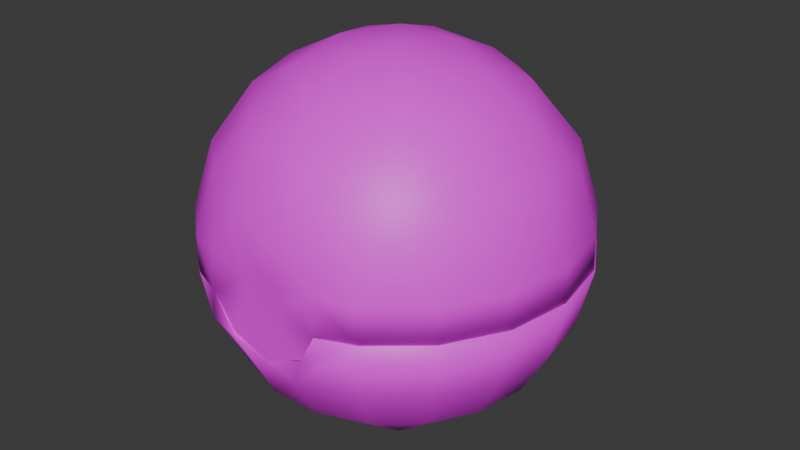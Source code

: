 # Source: item.blend  (saved by Blender 4.2.66; exported with 4.5.12 LTS)
import bpy
from mathutils import Matrix  # noqa: F401  (used for matrix-valued properties, if any)

bpy.ops.wm.read_factory_settings(use_empty=True)
scene = bpy.context.scene
scene.name = 'SafariBall'

# ---- images (referenced by path relative to the original .blend; pixels are not part of the script)
import os
ASSET_DIR = os.environ.get("B2B_ASSET_DIR", "")  # directory of the original .blend (textures are referenced by path, not embedded)
HERE = os.path.dirname(os.path.abspath(__file__))  # packed textures are extracted next to this script under _unpacked/

def load_image(name, relpath, width, height, colorspace="sRGB"):
    """Load a texture the original file referenced (path relative to the .blend, or extracted next to this script)."""
    p = next((c for c in (os.path.join(HERE, relpath), os.path.join(ASSET_DIR, relpath)) if relpath and os.path.exists(c)), "")
    if p:
        img = bpy.data.images.load(p, check_existing=True)
        img.name = name
    else:  # same state as the original file: an image datablock whose file is absent (Cycles renders it pink)
        img = bpy.data.images.new(name, width, height)
        img.source = "FILE"
        img.filepath = "//" + (relpath or name)
    img.colorspace_settings.name = colorspace
    return img
img_it_ball_5_body1_png_001 = load_image('it_ball_5_Body1.png.001', 'it_ball_5_Body1.png', 1024, 1024, 'sRGB')

# ---- materials (node trees are filled in below, after node groups)
mat_item_material = bpy.data.materials.new('Item_Material')
mat_item_material.diffuse_color = (0.8724, 0.7759, 0.4926, 1.0)

# ---- material node trees
mat_item_material.use_nodes = True; mat_item_material.node_tree.nodes.clear()
_N = mat_item_material.node_tree.nodes; _L = mat_item_material.node_tree.links
n0 = _N.new('ShaderNodeBsdfPrincipled'); n0.name = 'Principled BSDF'; n0.location = (10, 300)
n1 = _N.new('ShaderNodeOutputMaterial'); n1.name = 'Material Output'; n1.location = (300, 300)
n2 = _N.new('ShaderNodeTexImage'); n2.name = 'Image Texture'; n2.location = (-280, 240)
n2.image = img_it_ball_5_body1_png_001
_L.new(n0.outputs[0], n1.inputs[0])
_L.new(n2.outputs[0], n0.inputs[0])
n1.is_active_output = True

# ---- world
world_world = bpy.data.worlds.new('World'); scene.world = world_world
world_world.use_nodes = True; world_world.node_tree.nodes.clear()
_N = world_world.node_tree.nodes; _L = world_world.node_tree.links
n0 = _N.new('ShaderNodeOutputWorld'); n0.name = 'World Output'; n0.location = (300, 300)
n1 = _N.new('ShaderNodeBackground'); n1.name = 'Background'; n1.location = (10, 300)
n1.inputs[0].default_value = (0.05088, 0.05088, 0.05088, 1.0)
_L.new(n1.outputs[0], n0.inputs[0])
n0.is_active_output = True
world_world.color = (0.05088, 0.05088, 0.05088)
world_world.sun_shadow_jitter_overblur = 0.0

# ---- meshes
me_ball = bpy.data.meshes.new('Ball')
me_ball.from_pydata([(0.3788, -2.655, 2.156), (-0.3474, -2.655, 2.137), (0.8149, -2.656, 2.526), (-0.8149, -2.656, 2.526), (0.9415, -2.648, 2.824), (0.4959, -2.684, 2.827), (0.9415, -2.648, 2.824), (-0.9682, -2.669, 2.826), (-0.9666, -2.652, 2.826), (0.4959, -2.684, 2.827), (1.5, -2.62, 2.821), (0.9415, -2.803, 2.824), (0.6816, -2.812, 2.344), (2.308, -1.952, 2.821), (0.4857, -2.738, 1.861), (-0.03549, -2.808, 2.075), (1.398, -2.406, 1.861), (2.842, -1.044, 2.822), (2.142, -1.781, 1.862), (0.4141, -2.296, 1.089), (1.18, -2.014, 1.089), (3.033, -0.008391, 2.824), (2.628, -0.9403, 1.863), (1.804, -1.488, 1.09), (-0.564, -2.836, 2.228), (-0.402, -2.298, 1.089), (2.858, 1.03, 2.825), (2.797, 0.01622, 1.865), (2.338, 1.946, 2.826), (2.628, 0.9728, 1.866), (2.21, -0.7805, 1.091), (-1.17, -2.021, 1.089), (-0.5486, -1.554, 0.4765), (1.088, -1.243, 0.477), (1.536, 2.63, 2.827), (2.142, 1.814, 1.867), (2.35, 0.02349, 1.092), (1.644, -0.2489, 0.4784), (-1.796, -1.498, 1.09), (0.2606, -1.271, 0.2665), (1.088, -0.3453, 0.2023), (0.5493, 2.997, 2.826), (1.398, 2.438, 1.868), (2.206, 0.8268, 1.093), (-1.431, -0.8339, 0.4776), (-0.859, -0.7415, 0.2018), (-0.1789, -0.5606, 0.04708), (0.5395, -0.258, 0.04751), (1.796, 1.532, 1.094), (1.431, 0.8704, 0.4801), (-0.3466, -0.004733, -0.003004), (1.17, 2.055, 1.095), (0.6963, 1.268, 0.3409), (0.7201, 0.5274, 0.1084), (-1.43, -0.003401, 0.3391), (-0.2354, 0.5777, 0.04872), (0.4857, 2.77, 1.869), (0.402, 2.332, 1.095), (-1.26, 0.7131, 0.333), (-0.7341, 1.246, 0.3409), (-0.02839, 1.457, 0.3341), (-0.4141, 2.33, 1.095), (-1.18, 2.049, 1.095), (-1.804, 1.523, 1.094), (-2.21, 0.8152, 1.093), (-2.35, 0.01119, 1.092), (-0.4857, 2.77, 1.869), (-1.398, 2.438, 1.868), (-2.142, 1.814, 1.867), (-2.628, 0.9728, 1.866), (-2.797, 0.01622, 1.865), (-2.206, -0.7921, 1.091), (-2.628, -0.9403, 1.863), (-2.142, -1.781, 1.862), (-1.433, -2.473, 2.037), (-0.9666, -2.807, 2.826), (-1.508, -2.597, 2.825), (-2.338, -1.916, 2.821), (-2.858, -1.0, 2.822), (-3.033, 0.03831, 2.824), (-2.842, 1.074, 2.825), (-2.308, 1.982, 2.826), (-1.496, 2.653, 2.827), (-0.5036, 3.005, 2.828), (-0.4485, -2.811, 4.041), (0.4258, -2.811, 4.042), (0.9436, -2.811, 3.422), (1.398, -2.423, 4.169), (0.4141, -2.314, 4.942), (-1.338, -2.324, 4.447), (-0.402, -2.317, 4.942), (-1.07, -1.856, 5.152), (1.18, -2.033, 4.943), (-2.052, -1.727, 4.447), (-1.819, -1.079, 5.212), (-1.52, -2.591, 3.411), (-2.314, -1.919, 3.396), (-2.519, -0.9213, 4.448), (-2.834, -1.014, 3.4), (-1.852, -0.2313, 5.432), (0.0224, -1.668, 5.556), (-0.9048, -1.144, 5.693), (-0.8521, -0.2253, 5.929), (-2.682, -0.004386, 4.45), (-3.008, 0.01074, 3.409), (1.088, -1.264, 5.557), (0.04856, -0.853, 5.94), (0.8977, -0.7168, 5.834), (-1.815, 0.6467, 5.368), (-1.012, 0.5582, 5.82), (1.64, -1.378, 5.153), (0.2869, -0.1431, 6.042), (-2.521, 0.913, 4.451), (-1.088, 1.259, 5.561), (-0.3273, 0.5002, 5.997), (1.815, -0.651, 5.367), (-2.057, 1.72, 4.452), (-1.376, 1.602, 5.216), (-0.3455, 1.894, 5.37), (-0.2288, 1.121, 5.836), (2.057, -1.722, 4.447), (2.521, -0.9147, 4.448), (2.077, 0.3877, 5.214), (2.682, 0.002686, 4.45), (1.412, 0.2751, 5.706), (0.5972, 0.5903, 5.948), (-2.82, 1.044, 3.39), (-2.294, 1.944, 3.398), (-1.344, 2.32, 4.453), (-1.493, 2.61, 3.408), (0.5486, 1.57, 5.561), (1.469, 1.245, 5.369), (0.701, 1.992, 5.216), (-0.4691, 2.639, 4.454), (0.4622, 2.641, 4.454), (-0.5103, 2.963, 3.415), (1.338, 2.323, 4.453), (2.052, 1.726, 4.452), (0.5345, 2.959, 3.415), (1.516, 2.597, 3.409), (2.314, 1.921, 3.399), (2.519, 0.9197, 4.451), (2.832, 1.013, 3.39), (3.007, -0.01675, 3.386), (2.82, -1.043, 3.388), (2.295, -1.942, 3.396), (1.503, -2.601, 3.394), (0.0, 0.01663, 0.3714), (0.656, 0.7992, 0.5646), (1.018, 0.01633, 0.5739), (-0.5098, 0.8995, 0.5476), (0.656, -0.7665, 0.5623), (-1.006, -0.1603, 0.5632), (-0.35, -0.9432, 0.5621), (1.604, 0.9418, 1.152), (0.0, 1.868, 1.153), (1.604, -0.9108, 1.149), (-1.604, 0.9418, 1.152), (0.0, -1.837, 1.148), (-1.604, -0.9108, 1.149), (0.9406, 1.645, 1.153), (1.881, 0.0155, 1.151), (2.096, 1.225, 2.015), (-0.9406, 1.645, 1.153), (0.9406, -1.614, 1.148), (-0.9406, -1.614, 1.148), (0.0, -2.406, 2.01), (-1.881, 0.0155, 1.151), (2.458, 0.01426, 2.014), (1.229, 2.143, 2.017), (2.03, 1.717, 2.834), (0.0, 2.435, 2.017), (-1.229, -2.114, 2.011), (1.229, -2.114, 2.011), (1.022, -2.444, 2.828), (2.096, -1.196, 2.012), (-2.096, 1.225, 2.015), (-2.096, -1.196, 2.012), (2.645, 0.4705, 2.832), (0.9263, 2.532, 2.835), (-1.229, 2.143, 2.017), (-0.9263, 2.532, 2.835), (-1.021, -2.445, 2.829), (2.337, -1.336, 2.828), (-2.458, 0.01426, 2.014), (-2.645, 0.4705, 2.832), (-2.03, 1.717, 2.834), (-2.337, -1.336, 2.828), (0.0, -0.004384, 5.685), (0.9356, 1.111, 5.238), (1.433, 0.249, 5.237), (0.0, 1.452, 5.239), (1.389, -0.5093, 5.236), (-0.9356, 1.111, 5.238), (0.9356, -1.119, 5.235), (-1.433, 0.249, 5.237), (0.0, -1.459, 5.234), (-1.389, -0.5093, 5.236), (-0.9356, -1.119, 5.235), (2.145, 0.3756, 4.503), (1.4, 1.666, 4.505), (-1.4, 1.666, 4.505), (0.0, 2.176, 4.506), (0.0, -2.181, 4.499), (1.4, -1.671, 4.5), (-1.4, -1.671, 4.5), (1.672, 1.992, 3.299), (2.079, -0.7592, 4.501), (2.562, 0.4509, 3.297), (-2.145, 0.3756, 4.503), (0.0, 2.601, 3.3), (-1.672, 1.992, 3.299), (-1.672, -1.994, 3.294), (1.672, -1.994, 3.294), (0.0, -2.62, 3.3), (2.543, -0.9246, 2.885), (-2.079, -0.7592, 4.501), (-2.483, -0.9044, 3.295), (3.007, 0.02013, 2.832), (2.829, -1.012, 2.829), (2.822, 1.05, 2.834), (2.297, 1.954, 2.836), (2.307, -1.921, 2.827), (1.515, -2.588, 2.826), (0.9427, -2.807, 2.821), (1.494, 2.623, 2.837), (0.5115, 2.977, 2.837), (-0.5342, 2.973, 2.839), (-2.98, 0.003211, 2.858), (-2.812, -1.0, 2.846), (-2.83, 1.028, 2.834), (-2.302, -1.928, 2.827), (-1.508, -2.593, 2.825), (-2.312, 1.935, 2.836), (-0.9384, -2.812, 3.424), (-0.9679, -2.81, 2.823), (-1.515, 2.611, 2.837), (-0.4751, -2.63, 2.865), (0.475, -2.63, 2.865), (-1.78, -2.011, 2.871), (1.78, -2.011, 2.871), (-2.641, -0.4766, 2.868), (2.654, 0.4281, 2.876), (1.786, 2.013, 2.883), (-2.652, 0.5549, 2.888), (0.07405, 2.69, 2.884), (-1.672, 2.109, 2.884), (0.3829, -2.789, 3.071), (0.2702, -2.788, 2.798), (0.6971, -2.812, 2.368), (-0.0778, -2.785, 2.682), (0.03624, -2.81, 2.075), (-0.6548, -2.81, 2.324), (-0.3389, -2.792, 3.259), (-0.06702, -2.779, 3.463), (0.2708, -2.791, 3.34), (-0.3558, -2.79, 2.928), (-0.8149, -2.648, 2.526), (-0.9666, -2.644, 2.924), (-0.3788, -2.647, 2.156), (0.3474, -2.647, 2.137), (0.8149, -2.648, 2.526), (0.9666, -2.644, 2.924), (0.898, -2.656, 2.849), (-0.9026, -2.669, 2.848), (-0.4602, -2.762, 2.865), (0.4602, -2.762, 2.865)], [], [(0, 2, 1), (1, 2, 3), (2, 4, 5), (2, 9, 3), (9, 7, 3), (11, 12, 10), (10, 12, 14), (12, 15, 14), (10, 16, 13), (10, 14, 16), (13, 16, 18), (13, 18, 17), (16, 14, 19), (16, 20, 18), (16, 19, 20), (17, 18, 22), (17, 22, 21), (18, 20, 23), (18, 23, 22), (14, 15, 24), (14, 25, 19), (14, 24, 25), (21, 22, 27), (21, 27, 26), (22, 23, 30), (22, 30, 27), (26, 27, 29), (26, 29, 28), (27, 30, 36), (27, 36, 29), (25, 24, 31), (19, 25, 32), (25, 31, 32), (19, 39, 20), (19, 32, 39), (20, 33, 23), (20, 39, 33), (23, 33, 30), (28, 29, 35), (28, 35, 34), (29, 36, 43), (29, 43, 35), (30, 33, 37), (30, 37, 36), (31, 44, 32), (31, 38, 44), (32, 44, 45), (32, 45, 39), (33, 40, 37), (33, 39, 40), (34, 35, 42), (34, 42, 41), (35, 43, 48), (35, 48, 42), (36, 37, 43), (45, 50, 46), (45, 46, 39), (46, 47, 39), (39, 47, 40), (46, 50, 47), (37, 49, 43), (37, 40, 49), (40, 47, 53), (40, 53, 49), (47, 50, 53), (43, 49, 48), (45, 44, 54), (45, 54, 50), (48, 51, 42), (48, 49, 51), (49, 53, 52), (49, 52, 51), (54, 58, 50), (50, 58, 55), (51, 56, 42), (42, 56, 41), (51, 57, 56), (51, 52, 57), (52, 60, 57), (52, 53, 60), (53, 50, 55), (53, 55, 60), (55, 58, 59), (55, 59, 60), (60, 61, 57), (60, 59, 62), (60, 62, 61), (59, 58, 63), (59, 63, 62), (58, 64, 63), (58, 54, 65), (58, 65, 64), (61, 66, 57), (57, 66, 56), (61, 62, 67), (61, 67, 66), (62, 63, 68), (62, 68, 67), (63, 64, 69), (63, 69, 68), (64, 65, 70), (64, 70, 69), (65, 54, 71), (54, 44, 71), (44, 38, 71), (65, 72, 70), (65, 71, 72), (71, 38, 73), (71, 73, 72), (38, 31, 74), (38, 74, 73), (31, 24, 74), (24, 75, 74), (75, 76, 74), (74, 77, 73), (73, 77, 72), (74, 76, 77), (77, 78, 72), (72, 78, 70), (78, 79, 70), (70, 79, 69), (79, 80, 69), (69, 80, 68), (80, 81, 68), (68, 81, 67), (81, 82, 67), (67, 82, 66), (82, 83, 66), (66, 83, 56), (56, 83, 41), (85, 90, 84), (85, 86, 87), (85, 88, 90), (85, 87, 88), (84, 89, 234), (84, 90, 89), (90, 91, 89), (88, 87, 92), (89, 91, 94), (89, 94, 93), (90, 101, 91), (91, 101, 94), (90, 88, 100), (90, 100, 101), (89, 95, 234), (89, 93, 95), (95, 93, 96), (93, 94, 97), (93, 97, 96), (96, 97, 98), (94, 101, 99), (88, 92, 100), (101, 102, 99), (100, 106, 101), (101, 106, 102), (97, 103, 98), (98, 103, 104), (97, 94, 99), (97, 99, 103), (100, 92, 105), (100, 105, 106), (106, 111, 102), (106, 105, 107), (102, 111, 114), (102, 109, 99), (102, 114, 109), (99, 109, 108), (99, 108, 103), (108, 109, 113), (109, 114, 119), (109, 119, 113), (105, 92, 110), (106, 107, 111), (108, 112, 103), (108, 113, 117), (108, 117, 112), (105, 110, 115), (105, 115, 107), (103, 112, 104), (112, 117, 116), (113, 119, 118), (113, 118, 117), (114, 111, 125), (114, 125, 119), (110, 92, 120), (110, 121, 115), (110, 120, 121), (115, 121, 123), (115, 123, 122), (115, 124, 107), (115, 122, 124), (107, 124, 111), (111, 124, 125), (112, 126, 104), (112, 116, 126), (126, 116, 127), (116, 117, 128), (116, 128, 127), (127, 128, 129), (124, 131, 125), (125, 131, 130), (124, 122, 131), (131, 132, 130), (125, 130, 119), (119, 130, 118), (117, 118, 128), (130, 132, 118), (118, 133, 128), (118, 132, 133), (132, 134, 133), (128, 133, 129), (129, 133, 135), (133, 134, 135), (134, 132, 136), (132, 131, 136), (131, 122, 137), (131, 137, 136), (134, 138, 135), (134, 136, 138), (138, 136, 139), (136, 137, 139), (139, 137, 140), (137, 122, 141), (137, 141, 140), (140, 141, 142), (141, 122, 123), (141, 123, 142), (142, 123, 143), (123, 121, 143), (143, 121, 144), (121, 120, 144), (144, 120, 145), (120, 87, 145), (120, 92, 87), (145, 87, 146), (87, 86, 146), (147, 149, 148), (147, 148, 150), (147, 151, 149), (147, 153, 151), (147, 150, 152), (147, 152, 153), (148, 149, 154), (150, 148, 155), (151, 156, 149), (150, 157, 152), (153, 158, 151), (152, 159, 153), (154, 160, 148), (154, 149, 161), (154, 162, 160), (154, 161, 162), (149, 156, 161), (148, 160, 155), (150, 163, 157), (150, 155, 163), (158, 164, 151), (158, 153, 165), (158, 166, 164), (158, 165, 166), (153, 159, 165), (151, 164, 156), (152, 157, 167), (152, 167, 159), (162, 161, 168), (162, 169, 160), (162, 168, 178), (162, 170, 169), (162, 178, 170), (155, 171, 163), (155, 160, 171), (160, 169, 171), (166, 165, 172), (166, 173, 164), (166, 172, 182), (166, 174, 173), (166, 182, 174), (156, 175, 161), (156, 164, 175), (164, 173, 175), (161, 175, 168), (157, 176, 167), (157, 163, 176), (159, 177, 165), (159, 167, 177), (165, 177, 172), (170, 179, 169), (171, 180, 163), (171, 169, 179), (171, 181, 180), (171, 179, 181), (163, 180, 176), (175, 183, 168), (175, 173, 183), (183, 178, 168), (183, 173, 174), (167, 184, 177), (167, 176, 184), (172, 187, 182), (172, 177, 187), (176, 185, 184), (176, 180, 186), (176, 186, 185), (186, 180, 181), (177, 184, 187), (184, 185, 187), (76, 75, 8), (76, 8, 182), (76, 182, 187), (76, 187, 77), (8, 9, 182), (187, 78, 77), (187, 185, 78), (9, 174, 182), (9, 6, 174), (185, 79, 78), (6, 10, 174), (6, 11, 10), (185, 80, 79), (185, 186, 80), (174, 10, 183), (186, 81, 80), (186, 181, 81), (10, 13, 183), (181, 82, 81), (13, 17, 183), (181, 83, 82), (181, 179, 83), (17, 178, 183), (17, 21, 178), (179, 41, 83), (179, 34, 41), (21, 26, 178), (179, 28, 34), (179, 170, 28), (170, 178, 26), (170, 26, 28), (3, 75, 24), (3, 8, 75), (3, 24, 1), (24, 15, 1), (15, 0, 1), (15, 12, 0), (12, 2, 0), (12, 11, 2), (11, 6, 2), (188, 189, 190), (188, 191, 189), (188, 190, 192), (188, 193, 191), (188, 192, 194), (188, 195, 193), (188, 194, 196), (188, 197, 195), (188, 196, 198), (188, 198, 197), (189, 199, 190), (189, 191, 200), (189, 200, 199), (190, 199, 192), (193, 195, 201), (193, 202, 191), (193, 201, 202), (191, 202, 200), (194, 203, 196), (194, 192, 204), (194, 204, 203), (198, 205, 197), (198, 196, 205), (196, 203, 205), (199, 200, 206), (199, 207, 192), (199, 206, 208), (199, 208, 207), (192, 207, 204), (195, 209, 201), (195, 197, 209), (202, 210, 200), (202, 201, 211), (202, 211, 210), (210, 206, 200), (203, 212, 205), (203, 204, 213), (203, 214, 212), (203, 213, 214), (204, 207, 213), (208, 215, 207), (207, 215, 213), (197, 216, 209), (197, 205, 216), (205, 212, 216), (201, 244, 211), (201, 209, 244), (209, 216, 244), (212, 217, 216), (216, 217, 244), (143, 144, 218), (143, 220, 142), (143, 218, 220), (218, 144, 219), (144, 145, 219), (142, 220, 221), (142, 221, 140), (219, 145, 222), (145, 146, 222), (86, 223, 146), (86, 224, 223), (146, 223, 222), (140, 221, 225), (140, 225, 139), (139, 225, 226), (139, 226, 138), (138, 227, 135), (138, 226, 227), (228, 104, 126), (228, 98, 104), (228, 229, 98), (98, 229, 96), (228, 126, 230), (126, 127, 230), (229, 231, 96), (230, 127, 233), (127, 129, 233), (96, 231, 232), (96, 232, 95), (135, 236, 129), (135, 227, 236), (233, 129, 236), (95, 235, 234), (95, 232, 235), (214, 238, 237), (214, 237, 212), (214, 213, 238), (237, 239, 212), (213, 240, 238), (213, 215, 240), (215, 208, 242), (239, 217, 212), (239, 241, 217), (208, 243, 242), (208, 206, 243), (206, 245, 243), (206, 210, 245), (241, 244, 217), (244, 246, 211), (246, 210, 211), (246, 245, 210), (247, 86, 255), (247, 224, 86), (247, 248, 224), (86, 85, 255), (248, 249, 224), (85, 254, 255), (248, 251, 249), (248, 250, 251), (85, 84, 254), (250, 252, 251), (84, 253, 254), (84, 234, 253), (250, 256, 252), (256, 235, 252), (256, 253, 235), (235, 253, 234), (255, 254, 253), (253, 247, 255), (253, 256, 247), (256, 248, 247), (256, 250, 248), (257, 252, 235), (257, 235, 258), (257, 259, 252), (259, 251, 252), (259, 260, 251), (260, 249, 251), (260, 261, 249), (261, 224, 249), (261, 262, 224), (223, 224, 263), (223, 263, 240), (223, 240, 222), (263, 238, 240), (240, 215, 222), (215, 219, 222), (215, 242, 219), (242, 218, 219), (242, 220, 218), (242, 243, 220), (243, 221, 220), (243, 225, 221), (243, 245, 225), (245, 226, 225), (245, 227, 226), (245, 236, 227), (245, 246, 236), (246, 233, 236), (246, 230, 233), (246, 244, 230), (244, 228, 230), (244, 241, 228), (241, 229, 228), (241, 231, 229), (241, 239, 231), (239, 232, 231), (239, 264, 232), (239, 237, 264), (232, 264, 235), (238, 265, 237), (238, 266, 265), (238, 263, 266), (237, 265, 264), (260, 259, 257), (260, 257, 261), (257, 258, 261), (258, 262, 261)])
me_ball.polygons.foreach_set('use_smooth', [True] * 514)
_k = set([(0, 2), (1, 3), (2, 11), (6, 11), (8, 75), (11, 12), (12, 15), (24, 75), (75, 76), (170, 178), (170, 179), (174, 182), (174, 183), (178, 183), (179, 181), (181, 186), (182, 187), (185, 186), (185, 187), (224, 249), (224, 261), (235, 252), (237, 238), (237, 239), (238, 240), (239, 241), (242, 243), (243, 245), (244, 246), (245, 246), (249, 251), (251, 252), (257, 258), (257, 259), (260, 261), (261, 262)])
me_ball.attributes.new('sharp_edge', 'BOOLEAN', 'EDGE').data.foreach_set('value', [ (min(e.vertices), max(e.vertices)) in _k for e in me_ball.edges])
_uv = me_ball.uv_layers.new(name='Float2')
_uv.uv.foreach_set('vector', [0.4344, 0.7192, 0.4573, 0.6828, 0.4335, 0.7764, 0.4335, 0.7764, 0.4573, 0.6828, 0.4573, 0.8156, 0.4573, 0.6828, 0.4787, 0.6725, 0.4788, 0.7088, 0.4573, 0.6828, 0.4788, 0.7088, 0.4573, 0.8156, 0.4788, 0.7088, 0.4788, 0.828, 0.4573, 0.8156, 0.4616, 0.8208, 0.4398, 0.7975, 0.4458, 0.8639, 0.4458, 0.8639, 0.4398, 0.7975, 0.4134, 0.7836, 0.4398, 0.7975, 0.4271, 0.7465, 0.4134, 0.7836, 0.4458, 0.8639, 0.3907, 0.8316, 0.3945, 0.925, 0.4458, 0.8639, 0.4134, 0.7836, 0.3907, 0.8316, 0.3945, 0.925, 0.3907, 0.8316, 0.3538, 0.8758, 0.3945, 0.925, 0.3538, 0.8758, 0.3255, 0.9649, 0.3907, 0.8316, 0.4134, 0.7836, 0.3624, 0.7686, 0.3907, 0.8316, 0.3488, 0.807, 0.3538, 0.8758, 0.3907, 0.8316, 0.3624, 0.7686, 0.3488, 0.807, 0.3255, 0.9649, 0.3538, 0.8758, 0.304, 0.9047, 0.3255, 0.9649, 0.304, 0.9047, 0.2469, 0.9787, 0.3538, 0.8758, 0.3488, 0.807, 0.3229, 0.8383, 0.3538, 0.8758, 0.3229, 0.8383, 0.304, 0.9047, 0.4134, 0.7836, 0.4271, 0.7465, 0.4322, 0.7047, 0.4134, 0.7836, 0.3622, 0.7279, 0.3624, 0.7686, 0.4134, 0.7836, 0.4322, 0.7047, 0.3622, 0.7279, 0.2469, 0.9787, 0.304, 0.9047, 0.2474, 0.9148, 0.2469, 0.9787, 0.2474, 0.9148, 0.1684, 0.9649, 0.304, 0.9047, 0.3229, 0.8383, 0.2878, 0.8589, 0.304, 0.9047, 0.2878, 0.8589, 0.2474, 0.9148, 0.1684, 0.9649, 0.2474, 0.9148, 0.1907, 0.905, 0.1684, 0.9649, 0.1907, 0.905, 0.09934, 0.925, 0.2474, 0.9148, 0.2878, 0.8589, 0.2478, 0.8663, 0.2474, 0.9148, 0.2478, 0.8663, 0.1907, 0.905, 0.3622, 0.7279, 0.4322, 0.7047, 0.348, 0.6898, 0.3624, 0.7686, 0.3622, 0.7279, 0.3163, 0.7239, 0.3622, 0.7279, 0.348, 0.6898, 0.3163, 0.7239, 0.3624, 0.7686, 0.3014, 0.7588, 0.3488, 0.807, 0.3624, 0.7686, 0.3163, 0.7239, 0.3014, 0.7588, 0.3488, 0.807, 0.3034, 0.7966, 0.3229, 0.8383, 0.3488, 0.807, 0.3014, 0.7588, 0.3034, 0.7966, 0.3229, 0.8383, 0.3034, 0.7966, 0.2878, 0.8589, 0.09934, 0.925, 0.1907, 0.905, 0.1408, 0.8764, 0.09934, 0.925, 0.1408, 0.8764, 0.04809, 0.8639, 0.1907, 0.905, 0.2478, 0.8663, 0.2077, 0.8595, 0.1907, 0.905, 0.2077, 0.8595, 0.1408, 0.8764, 0.2878, 0.8589, 0.3034, 0.7966, 0.2597, 0.8218, 0.2878, 0.8589, 0.2597, 0.8218, 0.2478, 0.8663, 0.348, 0.6898, 0.2839, 0.6852, 0.3163, 0.7239, 0.348, 0.6898, 0.3216, 0.6588, 0.2839, 0.6852, 0.3163, 0.7239, 0.2839, 0.6852, 0.2777, 0.7132, 0.3163, 0.7239, 0.2777, 0.7132, 0.3014, 0.7588, 0.3034, 0.7966, 0.2626, 0.7937, 0.2597, 0.8218, 0.3034, 0.7966, 0.3014, 0.7588, 0.2626, 0.7937, 0.04809, 0.8639, 0.1408, 0.8764, 0.1036, 0.8324, 0.04809, 0.8639, 0.1036, 0.8324, 0.02097, 0.789, 0.1408, 0.8764, 0.2077, 0.8595, 0.1723, 0.8394, 0.1408, 0.8764, 0.1723, 0.8394, 0.1036, 0.8324, 0.2478, 0.8663, 0.2597, 0.8218, 0.2077, 0.8595, 0.2777, 0.7132, 0.2473, 0.7357, 0.2685, 0.7421, 0.2777, 0.7132, 0.2685, 0.7421, 0.3014, 0.7588, 0.2685, 0.7421, 0.2576, 0.7691, 0.3014, 0.7588, 0.3014, 0.7588, 0.2576, 0.7691, 0.2626, 0.7937, 0.2685, 0.7421, 0.2473, 0.7357, 0.2576, 0.7691, 0.2597, 0.8218, 0.21, 0.813, 0.2077, 0.8595, 0.2597, 0.8218, 0.2626, 0.7937, 0.21, 0.813, 0.2626, 0.7937, 0.2576, 0.7691, 0.227, 0.7788, 0.2626, 0.7937, 0.227, 0.7788, 0.21, 0.813, 0.2576, 0.7691, 0.2473, 0.7357, 0.227, 0.7788, 0.2077, 0.8595, 0.21, 0.813, 0.1723, 0.8394, 0.2777, 0.7132, 0.2839, 0.6852, 0.2461, 0.6872, 0.2777, 0.7132, 0.2461, 0.6872, 0.2473, 0.7357, 0.1723, 0.8394, 0.1459, 0.8084, 0.1036, 0.8324, 0.1723, 0.8394, 0.21, 0.813, 0.1459, 0.8084, 0.21, 0.813, 0.227, 0.7788, 0.1938, 0.7808, 0.21, 0.813, 0.1938, 0.7808, 0.1459, 0.8084, 0.2461, 0.6872, 0.2161, 0.6955, 0.2473, 0.7357, 0.2473, 0.7357, 0.2161, 0.6955, 0.2259, 0.7407, 0.1459, 0.8084, 0.08381, 0.7783, 0.1036, 0.8324, 0.1036, 0.8324, 0.08381, 0.7783, 0.02097, 0.789, 0.1459, 0.8084, 0.1317, 0.7703, 0.08381, 0.7783, 0.1459, 0.8084, 0.1938, 0.7808, 0.1317, 0.7703, 0.1938, 0.7808, 0.1851, 0.749, 0.1317, 0.7703, 0.1938, 0.7808, 0.227, 0.7788, 0.1851, 0.749, 0.227, 0.7788, 0.2473, 0.7357, 0.2259, 0.7407, 0.227, 0.7788, 0.2259, 0.7407, 0.1851, 0.749, 0.2259, 0.7407, 0.2161, 0.6955, 0.1929, 0.7189, 0.2259, 0.7407, 0.1929, 0.7189, 0.1851, 0.749, 0.1851, 0.749, 0.1314, 0.7296, 0.1317, 0.7703, 0.1851, 0.749, 0.1929, 0.7189, 0.145, 0.6913, 0.1851, 0.749, 0.145, 0.6913, 0.1314, 0.7296, 0.1929, 0.7189, 0.2161, 0.6955, 0.171, 0.6599, 0.1929, 0.7189, 0.171, 0.6599, 0.145, 0.6913, 0.2161, 0.6955, 0.2061, 0.6393, 0.171, 0.6599, 0.2161, 0.6955, 0.2461, 0.6872, 0.2461, 0.632, 0.2161, 0.6955, 0.2461, 0.632, 0.2061, 0.6393, 0.1314, 0.7296, 0.08365, 0.7208, 0.1317, 0.7703, 0.1317, 0.7703, 0.08365, 0.7208, 0.08381, 0.7783, 0.1314, 0.7296, 0.145, 0.6913, 0.1032, 0.6667, 0.1314, 0.7296, 0.1032, 0.6667, 0.08365, 0.7208, 0.145, 0.6913, 0.171, 0.6599, 0.14, 0.6225, 0.145, 0.6913, 0.14, 0.6225, 0.1032, 0.6667, 0.171, 0.6599, 0.2061, 0.6393, 0.1898, 0.5935, 0.171, 0.6599, 0.1898, 0.5935, 0.14, 0.6225, 0.2061, 0.6393, 0.2461, 0.632, 0.2465, 0.5834, 0.2061, 0.6393, 0.2465, 0.5834, 0.1898, 0.5935, 0.2461, 0.632, 0.2461, 0.6872, 0.2862, 0.6387, 0.2461, 0.6872, 0.2839, 0.6852, 0.2862, 0.6387, 0.2839, 0.6852, 0.3216, 0.6588, 0.2862, 0.6387, 0.2461, 0.632, 0.3032, 0.5932, 0.2465, 0.5834, 0.2461, 0.632, 0.2862, 0.6387, 0.3032, 0.5932, 0.2862, 0.6387, 0.3216, 0.6588, 0.3531, 0.6219, 0.2862, 0.6387, 0.3531, 0.6219, 0.3032, 0.5932, 0.3216, 0.6588, 0.348, 0.6898, 0.401, 0.6598, 0.3216, 0.6588, 0.401, 0.6598, 0.3531, 0.6219, 0.348, 0.6898, 0.4322, 0.7047, 0.401, 0.6598, 0.4322, 0.7047, 0.4605, 0.6733, 0.401, 0.6598, 0.4605, 0.6733, 0.4459, 0.6342, 0.401, 0.6598, 0.401, 0.6598, 0.3945, 0.5732, 0.3531, 0.6219, 0.3531, 0.6219, 0.3945, 0.5732, 0.3032, 0.5932, 0.401, 0.6598, 0.4459, 0.6342, 0.3945, 0.5732, 0.3945, 0.5732, 0.3255, 0.5334, 0.3032, 0.5932, 0.3032, 0.5932, 0.3255, 0.5334, 0.2465, 0.5834, 0.3255, 0.5334, 0.2469, 0.5195, 0.2465, 0.5834, 0.2465, 0.5834, 0.2469, 0.5195, 0.1898, 0.5935, 0.2469, 0.5195, 0.1684, 0.5334, 0.1898, 0.5935, 0.1898, 0.5935, 0.1684, 0.5334, 0.14, 0.6225, 0.1684, 0.5334, 0.09934, 0.5732, 0.14, 0.6225, 0.14, 0.6225, 0.09934, 0.5732, 0.1032, 0.6667, 0.09934, 0.5732, 0.04809, 0.6343, 0.1032, 0.6667, 0.1032, 0.6667, 0.04809, 0.6343, 0.08365, 0.7208, 0.04809, 0.6343, 0.02082, 0.7092, 0.08365, 0.7208, 0.08365, 0.7208, 0.02082, 0.7092, 0.08381, 0.7783, 0.08381, 0.7783, 0.02082, 0.7092, 0.02097, 0.789, 0.4241, 0.2808, 0.3675, 0.2338, 0.424, 0.227, 0.4241, 0.2808, 0.456, 0.3191, 0.3959, 0.3366, 0.4241, 0.2808, 0.3679, 0.2741, 0.3675, 0.2338, 0.4241, 0.2808, 0.3959, 0.3366, 0.3679, 0.2741, 0.424, 0.227, 0.3808, 0.1804, 0.4553, 0.1898, 0.424, 0.227, 0.3675, 0.2338, 0.3808, 0.1804, 0.3675, 0.2338, 0.3407, 0.2032, 0.3808, 0.1804, 0.3679, 0.2741, 0.3959, 0.3366, 0.3543, 0.3122, 0.3808, 0.1804, 0.3407, 0.2032, 0.3033, 0.1683, 0.3808, 0.1804, 0.3033, 0.1683, 0.3477, 0.1412, 0.3675, 0.2338, 0.3009, 0.2151, 0.3407, 0.2032, 0.3407, 0.2032, 0.3009, 0.2151, 0.3033, 0.1683, 0.3675, 0.2338, 0.3679, 0.2741, 0.3264, 0.2549, 0.3675, 0.2338, 0.3264, 0.2549, 0.3009, 0.2151, 0.3808, 0.1804, 0.4428, 0.1452, 0.4553, 0.1898, 0.3808, 0.1804, 0.3477, 0.1412, 0.4428, 0.1452, 0.4428, 0.1452, 0.3477, 0.1412, 0.3944, 0.08638, 0.3477, 0.1412, 0.3033, 0.1683, 0.3031, 0.1157, 0.3477, 0.1412, 0.3031, 0.1157, 0.3944, 0.08638, 0.3944, 0.08638, 0.3031, 0.1157, 0.3286, 0.04731, 0.3033, 0.1683, 0.3009, 0.2151, 0.261, 0.1721, 0.3679, 0.2741, 0.3543, 0.3122, 0.3264, 0.2549, 0.3009, 0.2151, 0.2617, 0.2203, 0.261, 0.1721, 0.3264, 0.2549, 0.2866, 0.2553, 0.3009, 0.2151, 0.3009, 0.2151, 0.2866, 0.2553, 0.2617, 0.2203, 0.3031, 0.1157, 0.2525, 0.107, 0.3286, 0.04731, 0.3286, 0.04731, 0.2525, 0.107, 0.2531, 0.03468, 0.3031, 0.1157, 0.3033, 0.1683, 0.261, 0.1721, 0.3031, 0.1157, 0.261, 0.1721, 0.2525, 0.107, 0.3264, 0.2549, 0.3543, 0.3122, 0.3093, 0.3019, 0.3264, 0.2549, 0.3093, 0.3019, 0.2866, 0.2553, 0.2866, 0.2553, 0.2594, 0.2659, 0.2617, 0.2203, 0.2866, 0.2553, 0.3093, 0.3019, 0.283, 0.2911, 0.2617, 0.2203, 0.2594, 0.2659, 0.2351, 0.2434, 0.2617, 0.2203, 0.2292, 0.2131, 0.261, 0.1721, 0.2617, 0.2203, 0.2351, 0.2434, 0.2292, 0.2131, 0.261, 0.1721, 0.2292, 0.2131, 0.2222, 0.1726, 0.261, 0.1721, 0.2222, 0.1726, 0.2525, 0.107, 0.2222, 0.1726, 0.2292, 0.2131, 0.1971, 0.2077, 0.2292, 0.2131, 0.2351, 0.2434, 0.207, 0.2462, 0.2292, 0.2131, 0.207, 0.2462, 0.1971, 0.2077, 0.3093, 0.3019, 0.3543, 0.3122, 0.3192, 0.332, 0.2866, 0.2553, 0.283, 0.2911, 0.2594, 0.2659, 0.2222, 0.1726, 0.202, 0.1162, 0.2525, 0.107, 0.2222, 0.1726, 0.1971, 0.2077, 0.1767, 0.1904, 0.2222, 0.1726, 0.1767, 0.1904, 0.202, 0.1162, 0.3093, 0.3019, 0.3192, 0.332, 0.2841, 0.337, 0.3093, 0.3019, 0.2841, 0.337, 0.283, 0.2911, 0.2525, 0.107, 0.202, 0.1162, 0.2531, 0.03468, 0.202, 0.1162, 0.1767, 0.1904, 0.1577, 0.142, 0.1971, 0.2077, 0.207, 0.2462, 0.1665, 0.2405, 0.1971, 0.2077, 0.1665, 0.2405, 0.1767, 0.1904, 0.2351, 0.2434, 0.2594, 0.2659, 0.2303, 0.2791, 0.2351, 0.2434, 0.2303, 0.2791, 0.207, 0.2462, 0.3192, 0.332, 0.3543, 0.3122, 0.3487, 0.3676, 0.3192, 0.332, 0.3043, 0.3934, 0.2841, 0.337, 0.3192, 0.332, 0.3487, 0.3676, 0.3043, 0.3934, 0.2841, 0.337, 0.3043, 0.3934, 0.2538, 0.4026, 0.2841, 0.337, 0.2538, 0.4026, 0.2357, 0.3533, 0.2841, 0.337, 0.2425, 0.3153, 0.283, 0.2911, 0.2841, 0.337, 0.2357, 0.3533, 0.2425, 0.3153, 0.283, 0.2911, 0.2425, 0.3153, 0.2594, 0.2659, 0.2594, 0.2659, 0.2425, 0.3153, 0.2303, 0.2791, 0.202, 0.1162, 0.1777, 0.04784, 0.2531, 0.03468, 0.202, 0.1162, 0.1577, 0.142, 0.1777, 0.04784, 0.1777, 0.04784, 0.1577, 0.142, 0.1118, 0.08646, 0.1577, 0.142, 0.1767, 0.1904, 0.1249, 0.1815, 0.1577, 0.142, 0.1249, 0.1815, 0.1118, 0.08646, 0.1118, 0.08646, 0.1249, 0.1815, 0.06319, 0.1453, 0.2425, 0.3153, 0.1975, 0.3227, 0.2303, 0.2791, 0.2303, 0.2791, 0.1975, 0.3227, 0.1843, 0.2798, 0.2425, 0.3153, 0.2357, 0.3533, 0.1975, 0.3227, 0.1975, 0.3227, 0.1591, 0.2889, 0.1843, 0.2798, 0.2303, 0.2791, 0.1843, 0.2798, 0.207, 0.2462, 0.207, 0.2462, 0.1843, 0.2798, 0.1665, 0.2405, 0.1767, 0.1904, 0.1665, 0.2405, 0.1249, 0.1815, 0.1843, 0.2798, 0.1591, 0.2889, 0.1665, 0.2405, 0.1665, 0.2405, 0.1075, 0.2298, 0.1249, 0.1815, 0.1665, 0.2405, 0.1591, 0.2889, 0.1075, 0.2298, 0.1591, 0.2889, 0.1078, 0.2811, 0.1075, 0.2298, 0.1249, 0.1815, 0.1075, 0.2298, 0.06319, 0.1453, 0.06319, 0.1453, 0.1075, 0.2298, 0.03756, 0.2169, 0.1075, 0.2298, 0.1078, 0.2811, 0.03756, 0.2169, 0.1078, 0.2811, 0.1591, 0.2889, 0.1255, 0.3293, 0.1591, 0.2889, 0.1975, 0.3227, 0.1255, 0.3293, 0.1975, 0.3227, 0.2357, 0.3533, 0.1587, 0.3684, 0.1975, 0.3227, 0.1587, 0.3684, 0.1255, 0.3293, 0.1078, 0.2811, 0.03756, 0.2929, 0.03756, 0.2169, 0.1078, 0.2811, 0.1255, 0.3293, 0.03756, 0.2929, 0.03756, 0.2929, 0.1255, 0.3293, 0.06322, 0.3646, 0.1255, 0.3293, 0.1587, 0.3684, 0.06322, 0.3646, 0.06322, 0.3646, 0.1587, 0.3684, 0.1119, 0.4234, 0.1587, 0.3684, 0.2357, 0.3533, 0.2033, 0.3939, 0.1587, 0.3684, 0.2033, 0.3939, 0.1119, 0.4234, 0.1119, 0.4234, 0.2033, 0.3939, 0.1779, 0.4619, 0.2033, 0.3939, 0.2357, 0.3533, 0.2538, 0.4026, 0.2033, 0.3939, 0.2538, 0.4026, 0.1779, 0.4619, 0.1779, 0.4619, 0.2538, 0.4026, 0.2533, 0.4752, 0.2538, 0.4026, 0.3043, 0.3934, 0.2533, 0.4752, 0.2533, 0.4752, 0.3043, 0.3934, 0.3286, 0.4617, 0.3043, 0.3934, 0.3487, 0.3676, 0.3286, 0.4617, 0.3286, 0.4617, 0.3487, 0.3676, 0.3945, 0.423, 0.3487, 0.3676, 0.3959, 0.3366, 0.3945, 0.423, 0.3487, 0.3676, 0.3543, 0.3122, 0.3959, 0.3366, 0.3945, 0.423, 0.3959, 0.3366, 0.4435, 0.3646, 0.3959, 0.3366, 0.456, 0.3191, 0.4435, 0.3646, 0.7748, 0.7731, 0.7755, 0.8164, 0.7431, 0.8003, 0.7748, 0.7731, 0.7431, 0.8003, 0.7398, 0.7536, 0.7748, 0.7731, 0.8073, 0.7993, 0.7755, 0.8164, 0.7748, 0.7731, 0.8137, 0.758, 0.8073, 0.7993, 0.7748, 0.7731, 0.7398, 0.7536, 0.7811, 0.7319, 0.7748, 0.7731, 0.7811, 0.7319, 0.8137, 0.758, 0.7431, 0.8003, 0.7755, 0.8164, 0.7312, 0.8502, 0.7398, 0.7536, 0.7431, 0.8003, 0.6862, 0.7739, 0.8073, 0.7993, 0.8197, 0.8494, 0.7755, 0.8164, 0.7398, 0.7536, 0.7298, 0.6969, 0.7811, 0.7319, 0.8137, 0.758, 0.8633, 0.7723, 0.8073, 0.7993, 0.7811, 0.7319, 0.8184, 0.6961, 0.8137, 0.758, 0.7312, 0.8502, 0.6973, 0.8188, 0.7431, 0.8003, 0.7312, 0.8502, 0.7755, 0.8164, 0.7756, 0.8631, 0.7312, 0.8502, 0.7034, 0.8976, 0.6973, 0.8188, 0.7312, 0.8502, 0.7756, 0.8631, 0.7034, 0.8976, 0.7755, 0.8164, 0.8197, 0.8494, 0.7756, 0.8631, 0.7431, 0.8003, 0.6973, 0.8188, 0.6862, 0.7739, 0.7398, 0.7536, 0.6965, 0.7289, 0.7298, 0.6969, 0.7398, 0.7536, 0.6862, 0.7739, 0.6965, 0.7289, 0.8633, 0.7723, 0.8531, 0.8174, 0.8073, 0.7993, 0.8633, 0.7723, 0.8137, 0.758, 0.8522, 0.7275, 0.8633, 0.7723, 0.9182, 0.7727, 0.8531, 0.8174, 0.8633, 0.7723, 0.8522, 0.7275, 0.9182, 0.7727, 0.8137, 0.758, 0.8184, 0.6961, 0.8522, 0.7275, 0.8073, 0.7993, 0.8531, 0.8174, 0.8197, 0.8494, 0.7811, 0.7319, 0.7298, 0.6969, 0.774, 0.6832, 0.7811, 0.7319, 0.774, 0.6832, 0.8184, 0.6961, 0.7034, 0.8976, 0.7756, 0.8631, 0.7752, 0.9188, 0.7034, 0.8976, 0.6489, 0.8463, 0.6973, 0.8188, 0.7034, 0.8976, 0.7752, 0.9188, 0.7413, 0.9668, 0.7034, 0.8976, 0.6465, 0.926, 0.6489, 0.8463, 0.7034, 0.8976, 0.7413, 0.9668, 0.6465, 0.926, 0.6862, 0.7739, 0.6314, 0.7735, 0.6965, 0.7289, 0.6862, 0.7739, 0.6973, 0.8188, 0.6314, 0.7735, 0.6973, 0.8188, 0.6489, 0.8463, 0.6314, 0.7735, 0.9182, 0.7727, 0.8522, 0.7275, 0.9007, 0.7, 0.9182, 0.7727, 0.9011, 0.8456, 0.8531, 0.8174, 0.9182, 0.7727, 0.9007, 0.7, 0.9551, 0.697, 0.9182, 0.7727, 0.955, 0.8493, 0.9011, 0.8456, 0.9182, 0.7727, 0.9551, 0.697, 0.955, 0.8493, 0.8197, 0.8494, 0.8468, 0.8971, 0.7756, 0.8631, 0.8197, 0.8494, 0.8531, 0.8174, 0.8468, 0.8971, 0.8531, 0.8174, 0.9011, 0.8456, 0.8468, 0.8971, 0.7756, 0.8631, 0.8468, 0.8971, 0.7752, 0.9188, 0.7298, 0.6969, 0.7027, 0.6491, 0.774, 0.6832, 0.7298, 0.6969, 0.6965, 0.7289, 0.7027, 0.6491, 0.8184, 0.6961, 0.8461, 0.6487, 0.8522, 0.7275, 0.8184, 0.6961, 0.774, 0.6832, 0.8461, 0.6487, 0.8522, 0.7275, 0.8461, 0.6487, 0.9007, 0.7, 0.6465, 0.926, 0.5904, 0.841, 0.6489, 0.8463, 0.6314, 0.7735, 0.6484, 0.7007, 0.6965, 0.7289, 0.6314, 0.7735, 0.6489, 0.8463, 0.5904, 0.841, 0.6314, 0.7735, 0.5904, 0.7053, 0.6484, 0.7007, 0.6314, 0.7735, 0.5904, 0.841, 0.5904, 0.7053, 0.6965, 0.7289, 0.6484, 0.7007, 0.7027, 0.6491, 0.8468, 0.8971, 0.873, 0.9433, 0.7752, 0.9188, 0.8468, 0.8971, 0.9011, 0.8456, 0.873, 0.9433, 0.873, 0.9433, 0.7413, 0.9668, 0.7752, 0.9188, 0.873, 0.9433, 0.9011, 0.8456, 0.955, 0.8493, 0.774, 0.6832, 0.7744, 0.6275, 0.8461, 0.6487, 0.774, 0.6832, 0.7027, 0.6491, 0.7744, 0.6275, 0.9007, 0.7, 0.873, 0.603, 0.9551, 0.697, 0.9007, 0.7, 0.8461, 0.6487, 0.873, 0.603, 0.7027, 0.6491, 0.7413, 0.5795, 0.7744, 0.6275, 0.7027, 0.6491, 0.6484, 0.7007, 0.6465, 0.6203, 0.7027, 0.6491, 0.6465, 0.6203, 0.7413, 0.5795, 0.6465, 0.6203, 0.6484, 0.7007, 0.5904, 0.7053, 0.8461, 0.6487, 0.7744, 0.6275, 0.873, 0.603, 0.7744, 0.6275, 0.7413, 0.5795, 0.873, 0.603, 0.5482, 0.8745, 0.5482, 0.8547, 0.5482, 0.8561, 0.5482, 0.8745, 0.5482, 0.8561, 0.5012, 0.8611, 0.5482, 0.8745, 0.5012, 0.8611, 0.5012, 0.9203, 0.5482, 0.8745, 0.5012, 0.9203, 0.5482, 0.9092, 0.5482, 0.8561, 0.5482, 0.8054, 0.5012, 0.8611, 0.5012, 0.9203, 0.5482, 0.944, 0.5482, 0.9092, 0.5012, 0.9203, 0.5012, 0.9352, 0.5482, 0.944, 0.5482, 0.8054, 0.5012, 0.7834, 0.5012, 0.8611, 0.5482, 0.8054, 0.5482, 0.7892, 0.5012, 0.7834, 0.5012, 0.9352, 0.5482, 0.9787, 0.5482, 0.944, 0.5482, 0.7892, 0.5482, 0.7703, 0.5012, 0.7834, 0.5482, 0.7892, 0.5482, 0.7903, 0.5482, 0.7703, 0.5012, 0.9352, 0.5482, 0.944, 0.5482, 0.9787, 0.5012, 0.9352, 0.5012, 0.9093, 0.5482, 0.944, 0.5012, 0.7834, 0.5482, 0.7703, 0.5012, 0.7244, 0.5012, 0.9093, 0.5482, 0.9092, 0.5482, 0.944, 0.5012, 0.9093, 0.5012, 0.8575, 0.5482, 0.9092, 0.5482, 0.7703, 0.5482, 0.7355, 0.5012, 0.7244, 0.5012, 0.8575, 0.5482, 0.8745, 0.5482, 0.9092, 0.5482, 0.7355, 0.5482, 0.7008, 0.5012, 0.7244, 0.5012, 0.8575, 0.5482, 0.8398, 0.5482, 0.8745, 0.5012, 0.8575, 0.5012, 0.7873, 0.5482, 0.8398, 0.5482, 0.7008, 0.5012, 0.7096, 0.5012, 0.7244, 0.5482, 0.7008, 0.5482, 0.6661, 0.5012, 0.7096, 0.5012, 0.7873, 0.5482, 0.805, 0.5482, 0.8398, 0.5012, 0.7873, 0.5482, 0.7703, 0.5482, 0.805, 0.5482, 0.6661, 0.5482, 0.7008, 0.5012, 0.7096, 0.5012, 0.7873, 0.5482, 0.7355, 0.5482, 0.7703, 0.5012, 0.7873, 0.5012, 0.7355, 0.5482, 0.7355, 0.5012, 0.7355, 0.5012, 0.7096, 0.5482, 0.7008, 0.5012, 0.7355, 0.5482, 0.7008, 0.5482, 0.7355, 0.5553, 0.3291, 0.549, 0.3394, 0.5489, 0.3187, 0.5553, 0.3291, 0.5555, 0.3394, 0.549, 0.3394, 0.5553, 0.3291, 0.5489, 0.3187, 0.5553, 0.2964, 0.5489, 0.3187, 0.5489, 0.2761, 0.5553, 0.2964, 0.5489, 0.2761, 0.5553, 0.2487, 0.5553, 0.2964, 0.5489, 0.2761, 0.5489, 0.229, 0.5553, 0.2487, 0.5489, 0.229, 0.5553, 0.2182, 0.5553, 0.2487, 0.5489, 0.229, 0.5492, 0.2096, 0.5553, 0.2182, 0.5492, 0.2096, 0.5557, 0.2096, 0.5553, 0.2182, 0.7752, 0.2254, 0.7856, 0.289, 0.7423, 0.2808, 0.7752, 0.2254, 0.824, 0.2674, 0.7856, 0.289, 0.7752, 0.2254, 0.7423, 0.2808, 0.7182, 0.2574, 0.7752, 0.2254, 0.8396, 0.2263, 0.824, 0.2674, 0.7752, 0.2254, 0.7182, 0.2574, 0.7108, 0.2246, 0.7752, 0.2254, 0.825, 0.1847, 0.8396, 0.2263, 0.7752, 0.2254, 0.7108, 0.2246, 0.7264, 0.1834, 0.7752, 0.2254, 0.7983, 0.1643, 0.825, 0.1847, 0.7752, 0.2254, 0.7264, 0.1834, 0.7648, 0.1619, 0.7752, 0.2254, 0.7648, 0.1619, 0.7983, 0.1643, 0.7856, 0.289, 0.7178, 0.3235, 0.7423, 0.2808, 0.7856, 0.289, 0.824, 0.2674, 0.7942, 0.3374, 0.7856, 0.289, 0.7942, 0.3374, 0.7178, 0.3235, 0.7423, 0.2808, 0.7178, 0.3235, 0.7182, 0.2574, 0.8396, 0.2263, 0.825, 0.1847, 0.8888, 0.2261, 0.8396, 0.2263, 0.8618, 0.299, 0.824, 0.2674, 0.8396, 0.2263, 0.8888, 0.2261, 0.8618, 0.299, 0.824, 0.2674, 0.8618, 0.299, 0.7942, 0.3374, 0.7108, 0.2246, 0.6886, 0.1519, 0.7264, 0.1834, 0.7108, 0.2246, 0.7182, 0.2574, 0.6616, 0.2247, 0.7108, 0.2246, 0.6616, 0.2247, 0.6886, 0.1519, 0.7648, 0.1619, 0.7562, 0.1135, 0.7983, 0.1643, 0.7648, 0.1619, 0.7264, 0.1834, 0.7562, 0.1135, 0.7264, 0.1834, 0.6886, 0.1519, 0.7562, 0.1135, 0.7178, 0.3235, 0.7942, 0.3374, 0.8094, 0.4198, 0.7178, 0.3235, 0.675, 0.2825, 0.7182, 0.2574, 0.7178, 0.3235, 0.8094, 0.4198, 0.6765, 0.3963, 0.7178, 0.3235, 0.6765, 0.3963, 0.675, 0.2825, 0.7182, 0.2574, 0.675, 0.2825, 0.6616, 0.2247, 0.825, 0.1847, 0.8627, 0.153, 0.8888, 0.2261, 0.825, 0.1847, 0.7983, 0.1643, 0.8627, 0.153, 0.8618, 0.299, 0.9263, 0.3524, 0.7942, 0.3374, 0.8618, 0.299, 0.8888, 0.2261, 0.9726, 0.2255, 0.8618, 0.299, 0.9726, 0.2255, 0.9263, 0.3524, 0.9263, 0.3524, 0.8094, 0.4198, 0.7942, 0.3374, 0.6886, 0.1519, 0.741, 0.03106, 0.7562, 0.1135, 0.6886, 0.1519, 0.6616, 0.2247, 0.5778, 0.2254, 0.6886, 0.1519, 0.623, 0.09767, 0.741, 0.03106, 0.6886, 0.1519, 0.5778, 0.2254, 0.623, 0.09767, 0.6616, 0.2247, 0.675, 0.2825, 0.5778, 0.2254, 0.6765, 0.3963, 0.6016, 0.3256, 0.675, 0.2825, 0.675, 0.2825, 0.6016, 0.3256, 0.5778, 0.2254, 0.7983, 0.1643, 0.8153, 0.1173, 0.8627, 0.153, 0.7983, 0.1643, 0.7562, 0.1135, 0.8153, 0.1173, 0.7562, 0.1135, 0.741, 0.03106, 0.8153, 0.1173, 0.8888, 0.2261, 0.9264, 0.09863, 0.9726, 0.2255, 0.8888, 0.2261, 0.8627, 0.153, 0.9264, 0.09863, 0.8627, 0.153, 0.8153, 0.1173, 0.9264, 0.09863, 0.741, 0.03106, 0.8438, 0.03714, 0.8153, 0.1173, 0.8153, 0.1173, 0.8438, 0.03714, 0.9264, 0.09863, 0.8553, 0.5506, 0.8865, 0.5506, 0.8552, 0.5136, 0.8553, 0.5506, 0.824, 0.5137, 0.824, 0.5508, 0.8553, 0.5506, 0.8552, 0.5136, 0.824, 0.5137, 0.8552, 0.5136, 0.8865, 0.5506, 0.8865, 0.5135, 0.8865, 0.5506, 0.9177, 0.5508, 0.8865, 0.5135, 0.824, 0.5508, 0.824, 0.5137, 0.7928, 0.5138, 0.824, 0.5508, 0.7928, 0.5138, 0.7928, 0.5511, 0.8865, 0.5135, 0.9177, 0.5508, 0.9177, 0.5134, 0.9177, 0.5508, 0.9489, 0.5508, 0.9177, 0.5134, 0.9665, 0.5447, 0.9489, 0.5133, 0.9489, 0.5508, 0.9665, 0.5447, 0.966, 0.5131, 0.9489, 0.5133, 0.9489, 0.5508, 0.9489, 0.5133, 0.9177, 0.5134, 0.7928, 0.5511, 0.7928, 0.5138, 0.7616, 0.5138, 0.7928, 0.5511, 0.7616, 0.5138, 0.7616, 0.5514, 0.7616, 0.5514, 0.7616, 0.5138, 0.7304, 0.5138, 0.7616, 0.5514, 0.7304, 0.5138, 0.7304, 0.5515, 0.7304, 0.5515, 0.6991, 0.5139, 0.6991, 0.5514, 0.7304, 0.5515, 0.7304, 0.5138, 0.6991, 0.5139, 0.824, 0.5161, 0.824, 0.5528, 0.7928, 0.5507, 0.824, 0.5161, 0.8552, 0.5528, 0.824, 0.5528, 0.824, 0.5161, 0.8552, 0.515, 0.8552, 0.5528, 0.8552, 0.5528, 0.8552, 0.515, 0.8864, 0.5511, 0.824, 0.5161, 0.7928, 0.5507, 0.7928, 0.5139, 0.7928, 0.5507, 0.7615, 0.5509, 0.7928, 0.5139, 0.8552, 0.515, 0.8864, 0.5135, 0.8864, 0.5511, 0.7928, 0.5139, 0.7615, 0.5509, 0.7615, 0.5139, 0.7615, 0.5509, 0.7303, 0.5512, 0.7615, 0.5139, 0.8864, 0.5511, 0.8864, 0.5135, 0.9176, 0.5133, 0.8864, 0.5511, 0.9176, 0.5133, 0.9176, 0.5519, 0.6991, 0.5514, 0.7303, 0.5138, 0.7303, 0.5512, 0.6991, 0.5514, 0.6991, 0.5139, 0.7303, 0.5138, 0.7615, 0.5139, 0.7303, 0.5512, 0.7303, 0.5138, 0.9176, 0.5519, 0.9348, 0.5131, 0.9353, 0.5445, 0.9176, 0.5519, 0.9176, 0.5133, 0.9348, 0.5131, 0.9667, 0.4919, 0.9837, 0.4493, 0.9488, 0.4493, 0.9667, 0.4919, 0.9488, 0.4493, 0.9025, 0.492, 0.9667, 0.4919, 0.9334, 0.492, 0.9837, 0.4493, 0.9488, 0.4493, 0.9001, 0.4494, 0.9025, 0.492, 0.9334, 0.492, 0.931, 0.4494, 0.9837, 0.4493, 0.9334, 0.492, 0.8867, 0.4511, 0.931, 0.4494, 0.8867, 0.4511, 0.84, 0.4923, 0.8413, 0.4497, 0.9001, 0.4494, 0.8558, 0.4922, 0.9025, 0.492, 0.9001, 0.4494, 0.8406, 0.4496, 0.8558, 0.4922, 0.84, 0.4923, 0.7803, 0.45, 0.8413, 0.4497, 0.84, 0.4923, 0.7778, 0.4926, 0.7803, 0.45, 0.7778, 0.4926, 0.718, 0.4501, 0.7803, 0.45, 0.7778, 0.4926, 0.7155, 0.4927, 0.718, 0.4501, 0.8406, 0.4496, 0.8006, 0.4691, 0.8558, 0.4922, 0.8006, 0.4691, 0.7443, 0.45, 0.7469, 0.4926, 0.7443, 0.45, 0.7002, 0.4927, 0.7469, 0.4926, 0.7443, 0.45, 0.718, 0.4501, 0.7002, 0.4927, 0.5907, 0.4967, 0.659, 0.5453, 0.5767, 0.5347, 0.5907, 0.4967, 0.6695, 0.4671, 0.659, 0.5453, 0.5907, 0.4967, 0.5739, 0.4601, 0.6695, 0.4671, 0.659, 0.5453, 0.5856, 0.6218, 0.5767, 0.5347, 0.5739, 0.4601, 0.6305, 0.4082, 0.6695, 0.4671, 0.5856, 0.6218, 0.5284, 0.5486, 0.5767, 0.5347, 0.5739, 0.4601, 0.5439, 0.3705, 0.6305, 0.4082, 0.5739, 0.4601, 0.5278, 0.4488, 0.5439, 0.3705, 0.5856, 0.6218, 0.4901, 0.6209, 0.5284, 0.5486, 0.5278, 0.4488, 0.4533, 0.4024, 0.5439, 0.3705, 0.4901, 0.6209, 0.4886, 0.5171, 0.5284, 0.5486, 0.4901, 0.6209, 0.4193, 0.5458, 0.4886, 0.5171, 0.5278, 0.4488, 0.4898, 0.4773, 0.4533, 0.4024, 0.4898, 0.4773, 0.4086, 0.467, 0.4533, 0.4024, 0.4898, 0.4773, 0.4886, 0.5171, 0.4086, 0.467, 0.4086, 0.467, 0.4886, 0.5171, 0.4193, 0.5458, 0.5677, 0.5335, 0.5355, 0.5454, 0.5012, 0.5248, 0.5012, 0.5248, 0.582, 0.5022, 0.5677, 0.5335, 0.5012, 0.5248, 0.4949, 0.485, 0.582, 0.5022, 0.4949, 0.485, 0.5701, 0.47, 0.582, 0.5022, 0.4949, 0.485, 0.529, 0.4582, 0.5701, 0.47, 0.5237, 1.933, 0.4957, 1.905, 0.4968, 1.956, 0.5237, 1.933, 0.4968, 1.956, 0.5237, 1.956, 0.5237, 1.933, 0.5237, 1.865, 0.4957, 1.905, 0.5237, 1.865, 0.4958, 1.804, 0.4957, 1.905, 0.5237, 1.865, 0.5237, 1.758, 0.4958, 1.804, 0.5237, 1.758, 0.4957, 1.706, 0.4958, 1.804, 0.5237, 1.758, 0.5237, 1.685, 0.4957, 1.706, 0.5237, 1.685, 0.4968, 1.662, 0.4957, 1.706, 0.5237, 1.685, 0.5237, 1.662, 0.4968, 1.662, 0.5009, 0.9072, 0.5008, 0.9275, 0.5226, 0.9279, 0.5009, 0.9072, 0.5226, 0.9279, 0.5476, 0.8859, 0.5009, 0.9072, 0.5476, 0.8859, 0.5009, 0.8703, 0.5226, 0.9279, 0.5453, 0.9272, 0.5476, 0.8859, 0.5476, 0.8859, 0.5476, 0.8333, 0.5009, 0.8703, 0.5476, 0.8333, 0.5008, 0.8333, 0.5009, 0.8703, 0.5476, 0.8333, 0.5476, 0.7795, 0.5008, 0.8333, 0.5476, 0.7795, 0.5008, 0.7964, 0.5008, 0.8333, 0.5476, 0.7795, 0.5008, 0.7595, 0.5008, 0.7964, 0.5476, 0.7795, 0.5476, 0.7071, 0.5008, 0.7595, 0.5476, 0.7071, 0.5008, 0.7225, 0.5008, 0.7595, 0.5476, 0.7071, 0.5009, 0.6856, 0.5008, 0.7225, 0.5476, 0.7071, 0.5476, 0.6642, 0.5009, 0.6856, 0.5476, 0.6642, 0.5008, 0.6487, 0.5009, 0.6856, 0.5476, 0.6642, 0.5009, 0.6856, 0.5008, 0.6487, 0.5476, 0.6642, 0.5008, 0.7225, 0.5009, 0.6856, 0.5476, 0.6642, 0.5476, 0.738, 0.5008, 0.7225, 0.5476, 0.738, 0.5008, 0.7595, 0.5008, 0.7225, 0.5476, 0.738, 0.5008, 0.7964, 0.5008, 0.7595, 0.5476, 0.738, 0.5476, 0.7964, 0.5008, 0.7964, 0.5476, 0.7964, 0.5008, 0.8333, 0.5008, 0.7964, 0.5476, 0.7964, 0.5476, 0.8522, 0.5008, 0.8333, 0.5476, 0.8522, 0.5009, 0.8703, 0.5008, 0.8333, 0.5476, 0.8522, 0.5009, 0.9072, 0.5009, 0.8703, 0.5476, 0.8522, 0.5476, 0.9228, 0.5009, 0.9072, 0.5476, 0.9228, 0.5008, 0.9441, 0.5009, 0.9072, 0.5476, 0.9228, 0.5208, 0.9649, 0.5008, 0.9441, 0.5476, 0.9228, 0.5453, 0.9641, 0.5208, 0.9649, 0.5008, 0.9441, 0.5208, 0.9649, 0.5008, 0.9644, 0.5451, -0.105, 0.5157, -0.233, 0.5451, -0.2358, 0.5451, -0.105, 0.5157, -0.1073, 0.5157, -0.233, 0.5451, -0.105, 0.5157, -0.04043, 0.5157, -0.1073, 0.5451, -0.2358, 0.5157, -0.233, 0.5157, -0.3156, 0.8019, 0.661, 0.7453, 0.6637, 0.7094, 0.7293, 0.8019, 0.661, 0.7094, 0.7293, 0.8406, 0.7293, 0.7094, 0.7293, 0.6971, 0.8053, 0.8406, 0.7293, 0.6971, 0.8053, 0.8528, 0.8053, 0.8406, 0.7293])
me_ball.materials.append(mat_item_material)
me_ball.update()
me_ball.normals_split_custom_set([tuple(v) for v in zip(*[iter([-0.3015, -0.5418, 0.7846, 0.0364, -0.9988, -0.03281, 0.2402, -0.644, 0.7263, 0.2402, -0.644, 0.7263, 0.0364, -0.9988, -0.03281, -0.03977, -0.9977, -0.05484, 0.03588, -0.9989, -0.02906, 0.08113, -0.9967, -0.007034, 0.01966, -0.9971, -0.07335, 0.0364, -0.9988, -0.03281, 0.01843, -0.9975, -0.0679, -0.03977, -0.9977, -0.05484, 0.01843, -0.9975, -0.0679, -0.03697, -0.9982, -0.04654, -0.03977, -0.9977, -0.05484, 0.2844, -0.8588, 0.4261, 0.2989, -0.9225, -0.2443, 0.4059, -0.7123, 0.5726, 0.4059, -0.7123, 0.5726, 0.2989, -0.9225, -0.2443, 0.1478, -0.9191, -0.3652, 0.2989, -0.9225, -0.2443, -0.08487, -0.9611, 0.2629, 0.1478, -0.9191, -0.3652, 0.4059, -0.7123, 0.5726, 0.4648, -0.8047, -0.3694, 0.6236, -0.5336, 0.5713, 0.4059, -0.7123, 0.5726, 0.1478, -0.9191, -0.3652, 0.4648, -0.8047, -0.3694, 0.6236, -0.5336, 0.5713, 0.4648, -0.8047, -0.3694, 0.7122, -0.5967, -0.3697, 0.6236, -0.5336, 0.5713, 0.7122, -0.5967, -0.3697, 0.7686, -0.2867, 0.5719, 0.4648, -0.8047, -0.3694, 0.1478, -0.9191, -0.3652, 0.1359, -0.7537, -0.643, 0.4648, -0.8047, -0.3694, 0.3812, -0.6739, -0.6329, 0.7122, -0.5967, -0.3697, 0.4648, -0.8047, -0.3694, 0.1359, -0.7537, -0.643, 0.3812, -0.6739, -0.6329, 0.7686, -0.2867, 0.5719, 0.7122, -0.5967, -0.3697, 0.8735, -0.3171, -0.3693, 0.7686, -0.2867, 0.5719, 0.8735, -0.3171, -0.3693, 0.8204, -0.008697, 0.5717, 0.7122, -0.5967, -0.3697, 0.3812, -0.6739, -0.6329, 0.6018, -0.49, -0.6307, 0.7122, -0.5967, -0.3697, 0.6018, -0.49, -0.6307, 0.8735, -0.3171, -0.3693, 0.1478, -0.9191, -0.3652, -0.08487, -0.9611, 0.2629, 0.2031, -0.9551, 0.2157, 0.1478, -0.9191, -0.3652, -0.1355, -0.7808, -0.6099, 0.1359, -0.7537, -0.643, 0.1478, -0.9191, -0.3652, 0.2031, -0.9551, 0.2157, -0.1355, -0.7808, -0.6099, 0.8204, -0.008697, 0.5717, 0.8735, -0.3171, -0.3693, 0.9295, 0.0007757, -0.3689, 0.8204, -0.008697, 0.5717, 0.9295, 0.0007757, -0.3689, 0.7733, 0.2744, 0.5716, 0.8735, -0.3171, -0.3693, 0.6018, -0.49, -0.6307, 0.7268, -0.2705, -0.6313, 0.8735, -0.3171, -0.3693, 0.7268, -0.2705, -0.6313, 0.9295, 0.0007757, -0.3689, 0.7733, 0.2744, 0.5716, 0.9295, 0.0007757, -0.3689, 0.8733, 0.3187, -0.3684, 0.7733, 0.2744, 0.5716, 0.8733, 0.3187, -0.3684, 0.633, 0.5219, 0.5718, 0.9295, 0.0007757, -0.3689, 0.7268, -0.2705, -0.6313, 0.7766, 0.01162, -0.6299, 0.9295, 0.0007757, -0.3689, 0.7766, 0.01162, -0.6299, 0.8733, 0.3187, -0.3684, -0.1355, -0.7808, -0.6099, 0.2031, -0.9551, 0.2157, -0.3935, -0.6806, -0.618, 0.1359, -0.7537, -0.643, -0.1355, -0.7808, -0.6099, -0.1835, -0.5235, -0.832, -0.1355, -0.7808, -0.6099, -0.3935, -0.6806, -0.618, -0.1835, -0.5235, -0.832, 0.1359, -0.7537, -0.643, 0.09005, -0.4408, -0.8931, 0.3812, -0.6739, -0.6329, 0.1359, -0.7537, -0.643, -0.1835, -0.5235, -0.832, 0.09005, -0.4408, -0.8931, 0.3812, -0.6739, -0.6329, 0.3644, -0.4189, -0.8317, 0.6018, -0.49, -0.6307, 0.3812, -0.6739, -0.6329, 0.09005, -0.4408, -0.8931, 0.3644, -0.4189, -0.8317, 0.6018, -0.49, -0.6307, 0.3644, -0.4189, -0.8317, 0.7268, -0.2705, -0.6313, 0.633, 0.5219, 0.5718, 0.8733, 0.3187, -0.3684, 0.7119, 0.5982, -0.368, 0.633, 0.5219, 0.5718, 0.7119, 0.5982, -0.368, 0.4168, 0.7059, 0.5727, 0.8733, 0.3187, -0.3684, 0.7766, 0.01162, -0.6299, 0.7312, 0.2602, -0.6306, 0.8733, 0.3187, -0.3684, 0.7312, 0.2602, -0.6306, 0.7119, 0.5982, -0.368, 0.7268, -0.2705, -0.6313, 0.3644, -0.4189, -0.8317, 0.5539, -0.079, -0.8288, 0.7268, -0.2705, -0.6313, 0.5539, -0.079, -0.8288, 0.7766, 0.01162, -0.6299, -0.3935, -0.6806, -0.618, -0.488, -0.2944, -0.8217, -0.1835, -0.5235, -0.832, -0.3935, -0.6806, -0.618, -0.5873, -0.5103, -0.6283, -0.488, -0.2944, -0.8217, -0.1835, -0.5235, -0.832, -0.488, -0.2944, -0.8217, -0.2754, -0.254, -0.9272, -0.1835, -0.5235, -0.832, -0.2754, -0.254, -0.9272, 0.09005, -0.4408, -0.8931, 0.3644, -0.4189, -0.8317, 0.3637, -0.121, -0.9236, 0.5539, -0.079, -0.8288, 0.3644, -0.4189, -0.8317, 0.09005, -0.4408, -0.8931, 0.3637, -0.121, -0.9236, 0.4168, 0.7059, 0.5727, 0.7119, 0.5982, -0.368, 0.4645, 0.8056, -0.3678, 0.4168, 0.7059, 0.5727, 0.4645, 0.8056, -0.3678, 0.1486, 0.8084, 0.5696, 0.7119, 0.5982, -0.368, 0.7312, 0.2602, -0.6306, 0.588, 0.5083, -0.6292, 0.7119, 0.5982, -0.368, 0.588, 0.5083, -0.6292, 0.4645, 0.8056, -0.3678, 0.7766, 0.01162, -0.6299, 0.5539, -0.079, -0.8288, 0.7312, 0.2602, -0.6306, -0.2754, -0.254, -0.9272, -0.1241, 0.006405, -0.9922, -0.04877, -0.2136, -0.9757, -0.2754, -0.254, -0.9272, -0.04877, -0.2136, -0.9757, 0.09005, -0.4408, -0.8931, -0.04877, -0.2136, -0.9757, 0.1621, -0.09619, -0.9821, 0.09005, -0.4408, -0.8931, 0.09005, -0.4408, -0.8931, 0.1621, -0.09619, -0.9821, 0.3637, -0.121, -0.9236, -0.04877, -0.2136, -0.9757, -0.1241, 0.006405, -0.9922, 0.1621, -0.09619, -0.9821, 0.5539, -0.079, -0.8288, 0.4847, 0.2758, -0.8301, 0.7312, 0.2602, -0.6306, 0.5539, -0.079, -0.8288, 0.3637, -0.121, -0.9236, 0.4847, 0.2758, -0.8301, 0.3637, -0.121, -0.9236, 0.1621, -0.09619, -0.9821, 0.2345, 0.1632, -0.9583, 0.3637, -0.121, -0.9236, 0.2345, 0.1632, -0.9583, 0.4847, 0.2758, -0.8301, 0.1621, -0.09619, -0.9821, -0.1241, 0.006405, -0.9922, 0.2345, 0.1632, -0.9583, 0.7312, 0.2602, -0.6306, 0.4847, 0.2758, -0.8301, 0.588, 0.5083, -0.6292, -0.2754, -0.254, -0.9272, -0.488, -0.2944, -0.8217, -0.4931, -0.0007334, -0.87, -0.2754, -0.254, -0.9272, -0.4931, -0.0007334, -0.87, -0.1241, 0.006405, -0.9922, 0.588, 0.5083, -0.6292, 0.3836, 0.6682, -0.6375, 0.4645, 0.8056, -0.3678, 0.588, 0.5083, -0.6292, 0.4847, 0.2758, -0.8301, 0.3836, 0.6682, -0.6375, 0.4847, 0.2758, -0.8301, 0.2345, 0.1632, -0.9583, 0.2386, 0.439, -0.8662, 0.4847, 0.2758, -0.8301, 0.2386, 0.439, -0.8662, 0.3836, 0.6682, -0.6375, -0.4931, -0.0007334, -0.87, -0.4329, 0.2332, -0.8708, -0.1241, 0.006405, -0.9922, -0.1241, 0.006405, -0.9922, -0.4329, 0.2332, -0.8708, -0.07026, 0.1948, -0.9783, 0.3836, 0.6682, -0.6375, 0.1611, 0.9159, -0.3676, 0.4645, 0.8056, -0.3678, 0.4645, 0.8056, -0.3678, 0.1611, 0.9159, -0.3676, 0.1486, 0.8084, 0.5696, 0.3836, 0.6682, -0.6375, 0.1344, 0.7606, -0.6351, 0.1611, 0.9159, -0.3676, 0.3836, 0.6682, -0.6375, 0.2386, 0.439, -0.8662, 0.1344, 0.7606, -0.6351, 0.2386, 0.439, -0.8662, -0.009251, 0.4958, -0.8684, 0.1344, 0.7606, -0.6351, 0.2386, 0.439, -0.8662, 0.2345, 0.1632, -0.9583, -0.009251, 0.4958, -0.8684, 0.2345, 0.1632, -0.9583, -0.1241, 0.006405, -0.9922, -0.07026, 0.1948, -0.9783, 0.2345, 0.1632, -0.9583, -0.07026, 0.1948, -0.9783, -0.009251, 0.4958, -0.8684, -0.07026, 0.1948, -0.9783, -0.4329, 0.2332, -0.8708, -0.2573, 0.436, -0.8624, -0.07026, 0.1948, -0.9783, -0.2573, 0.436, -0.8624, -0.009251, 0.4958, -0.8684, -0.009251, 0.4958, -0.8684, -0.141, 0.757, -0.6381, 0.1344, 0.7606, -0.6351, -0.009251, 0.4958, -0.8684, -0.2573, 0.436, -0.8624, -0.3834, 0.6663, -0.6396, -0.009251, 0.4958, -0.8684, -0.3834, 0.6663, -0.6396, -0.141, 0.757, -0.6381, -0.2573, 0.436, -0.8624, -0.4329, 0.2332, -0.8708, -0.5907, 0.4972, -0.6355, -0.2573, 0.436, -0.8624, -0.5907, 0.4972, -0.6355, -0.3834, 0.6663, -0.6396, -0.4329, 0.2332, -0.8708, -0.7252, 0.2568, -0.6388, -0.5907, 0.4972, -0.6355, -0.4329, 0.2332, -0.8708, -0.4931, -0.0007334, -0.87, -0.7679, 0.001533, -0.6405, -0.4329, 0.2332, -0.8708, -0.7679, 0.001533, -0.6405, -0.7252, 0.2568, -0.6388, -0.141, 0.757, -0.6381, -0.1616, 0.9158, -0.3676, 0.1344, 0.7606, -0.6351, 0.1344, 0.7606, -0.6351, -0.1616, 0.9158, -0.3676, 0.1611, 0.9159, -0.3676, -0.141, 0.757, -0.6381, -0.3834, 0.6663, -0.6396, -0.465, 0.8053, -0.3678, -0.141, 0.757, -0.6381, -0.465, 0.8053, -0.3678, -0.1616, 0.9158, -0.3676, -0.3834, 0.6663, -0.6396, -0.5907, 0.4972, -0.6355, -0.7122, 0.5978, -0.368, -0.3834, 0.6663, -0.6396, -0.7122, 0.5978, -0.368, -0.465, 0.8053, -0.3678, -0.5907, 0.4972, -0.6355, -0.7252, 0.2568, -0.6388, -0.8735, 0.3182, -0.3684, -0.5907, 0.4972, -0.6355, -0.8735, 0.3182, -0.3684, -0.7122, 0.5978, -0.368, -0.7252, 0.2568, -0.6388, -0.7679, 0.001533, -0.6405, -0.9295, 0.0002781, -0.3689, -0.7252, 0.2568, -0.6388, -0.9295, 0.0002781, -0.3689, -0.8735, 0.3182, -0.3684, -0.7679, 0.001533, -0.6405, -0.4931, -0.0007334, -0.87, -0.7319, -0.2594, -0.6301, -0.4931, -0.0007334, -0.87, -0.488, -0.2944, -0.8217, -0.7319, -0.2594, -0.6301, -0.488, -0.2944, -0.8217, -0.5873, -0.5103, -0.6283, -0.7319, -0.2594, -0.6301, -0.7679, 0.001533, -0.6405, -0.8733, -0.3176, -0.3693, -0.9295, 0.0002781, -0.3689, -0.7679, 0.001533, -0.6405, -0.7319, -0.2594, -0.6301, -0.8733, -0.3176, -0.3693, -0.7319, -0.2594, -0.6301, -0.5873, -0.5103, -0.6283, -0.7098, -0.5951, -0.3767, -0.7319, -0.2594, -0.6301, -0.7098, -0.5951, -0.3767, -0.8733, -0.3176, -0.3693, -0.5873, -0.5103, -0.6283, -0.3935, -0.6806, -0.618, -0.4599, -0.8197, -0.3414, -0.5873, -0.5103, -0.6283, -0.4599, -0.8197, -0.3414, -0.7098, -0.5951, -0.3767, -0.3935, -0.6806, -0.618, 0.2031, -0.9551, 0.2157, -0.4599, -0.8197, -0.3414, 0.2031, -0.9551, 0.2157, -0.3495, -0.9189, -0.1831, -0.4599, -0.8197, -0.3414, -0.3495, -0.9189, -0.1831, -0.4037, -0.6898, 0.6011, -0.4599, -0.8197, -0.3414, -0.4599, -0.8197, -0.3414, -0.6339, -0.5207, 0.5719, -0.7098, -0.5951, -0.3767, -0.7098, -0.5951, -0.3767, -0.6339, -0.5207, 0.5719, -0.8733, -0.3176, -0.3693, -0.4599, -0.8197, -0.3414, -0.4037, -0.6898, 0.6011, -0.6339, -0.5207, 0.5719, -0.6339, -0.5207, 0.5719, -0.7731, -0.2742, 0.5719, -0.8733, -0.3176, -0.3693, -0.8733, -0.3176, -0.3693, -0.7731, -0.2742, 0.5719, -0.9295, 0.0002781, -0.3689, -0.7731, -0.2742, 0.5719, -0.8206, 0.004708, 0.5716, -0.9295, 0.0002781, -0.3689, -0.9295, 0.0002781, -0.3689, -0.8206, 0.004708, 0.5716, -0.8735, 0.3182, -0.3684, -0.8206, 0.004708, 0.5716, -0.7687, 0.2868, 0.5717, -0.8735, 0.3182, -0.3684, -0.8735, 0.3182, -0.3684, -0.7687, 0.2868, 0.5717, -0.7122, 0.5978, -0.368, -0.7687, 0.2868, 0.5717, -0.6243, 0.5323, 0.5718, -0.7122, 0.5978, -0.368, -0.7122, 0.5978, -0.368, -0.6243, 0.5323, 0.5718, -0.465, 0.8053, -0.3678, -0.6243, 0.5323, 0.5718, -0.4055, 0.7126, 0.5726, -0.465, 0.8053, -0.3678, -0.465, 0.8053, -0.3678, -0.4055, 0.7126, 0.5726, -0.1616, 0.9158, -0.3676, -0.4055, 0.7126, 0.5726, -0.1346, 0.8085, 0.5729, -0.1616, 0.9158, -0.3676, -0.1616, 0.9158, -0.3676, -0.1346, 0.8085, 0.5729, 0.1611, 0.9159, -0.3676, 0.1611, 0.9159, -0.3676, -0.1346, 0.8085, 0.5729, 0.1486, 0.8084, 0.5696, 0.1104, -0.9582, 0.264, -0.1369, -0.7662, 0.6278, -0.117, -0.9584, 0.2602, 0.1104, -0.9582, 0.264, 0.2026, -0.9751, 0.08997, 0.4585, -0.8059, 0.3746, 0.1104, -0.9582, 0.264, 0.1452, -0.7691, 0.6225, -0.1369, -0.7662, 0.6278, 0.1104, -0.9582, 0.264, 0.4585, -0.8059, 0.3746, 0.1452, -0.7691, 0.6225, -0.117, -0.9584, 0.2602, -0.4498, -0.7676, 0.4567, -0.204, -0.9734, 0.1041, -0.117, -0.9584, 0.2602, -0.1369, -0.7662, 0.6278, -0.4498, -0.7676, 0.4567, -0.1369, -0.7662, 0.6278, -0.3574, -0.6064, 0.7103, -0.4498, -0.7676, 0.4567, 0.1452, -0.7691, 0.6225, 0.4585, -0.8059, 0.3746, 0.3786, -0.6746, 0.6337, -0.4498, -0.7676, 0.4567, -0.3574, -0.6064, 0.7103, -0.5956, -0.3665, 0.7148, -0.4498, -0.7676, 0.4567, -0.5956, -0.3665, 0.7148, -0.671, -0.5819, 0.4595, -0.1369, -0.7662, 0.6278, -0.2986, -0.3841, 0.8737, -0.3574, -0.6064, 0.7103, -0.3574, -0.6064, 0.7103, -0.2986, -0.3841, 0.8737, -0.5956, -0.3665, 0.7148, -0.1369, -0.7662, 0.6278, 0.1452, -0.7691, 0.6225, 0.007929, -0.5553, 0.8316, -0.1369, -0.7662, 0.6278, 0.007929, -0.5553, 0.8316, -0.2986, -0.3841, 0.8737, -0.4498, -0.7676, 0.4567, -0.5074, -0.8494, 0.1453, -0.204, -0.9734, 0.1041, -0.4498, -0.7676, 0.4567, -0.671, -0.5819, 0.4595, -0.5074, -0.8494, 0.1453, -0.5074, -0.8494, 0.1453, -0.671, -0.5819, 0.4595, -0.7641, -0.63, 0.1386, -0.671, -0.5819, 0.4595, -0.5956, -0.3665, 0.7148, -0.8391, -0.2991, 0.4543, -0.671, -0.5819, 0.4595, -0.8391, -0.2991, 0.4543, -0.7641, -0.63, 0.1386, -0.7641, -0.63, 0.1386, -0.8391, -0.2991, 0.4543, -0.9336, -0.3358, 0.1251, -0.5956, -0.3665, 0.7148, -0.2986, -0.3841, 0.8737, -0.6165, -0.0718, 0.7841, 0.1452, -0.7691, 0.6225, 0.3786, -0.6746, 0.6337, 0.007929, -0.5553, 0.8316, -0.2986, -0.3841, 0.8737, -0.2871, -0.08359, 0.9543, -0.6165, -0.0718, 0.7841, 0.007929, -0.5553, 0.8316, 0.007606, -0.2914, 0.9566, -0.2986, -0.3841, 0.8737, -0.2986, -0.3841, 0.8737, 0.007606, -0.2914, 0.9566, -0.2871, -0.08359, 0.9543, -0.8391, -0.2991, 0.4543, -0.8836, -0.000243, 0.4682, -0.9336, -0.3358, 0.1251, -0.9336, -0.3358, 0.1251, -0.8836, -0.000243, 0.4682, -0.9923, 0.006099, 0.1236, -0.8391, -0.2991, 0.4543, -0.5956, -0.3665, 0.7148, -0.6165, -0.0718, 0.7841, -0.8391, -0.2991, 0.4543, -0.6165, -0.0718, 0.7841, -0.8836, -0.000243, 0.4682, 0.007929, -0.5553, 0.8316, 0.3786, -0.6746, 0.6337, 0.3379, -0.4394, 0.8323, 0.007929, -0.5553, 0.8316, 0.3379, -0.4394, 0.8323, 0.007606, -0.2914, 0.9566, 0.007606, -0.2914, 0.9566, 0.09479, -0.044, 0.9945, -0.2871, -0.08359, 0.9543, 0.007606, -0.2914, 0.9566, 0.3379, -0.4394, 0.8323, 0.3022, -0.2232, 0.9268, -0.2871, -0.08359, 0.9543, 0.09479, -0.044, 0.9945, -0.1068, 0.1492, 0.983, -0.2871, -0.08359, 0.9543, -0.3523, 0.1766, 0.9191, -0.6165, -0.0718, 0.7841, -0.2871, -0.08359, 0.9543, -0.1068, 0.1492, 0.983, -0.3523, 0.1766, 0.9191, -0.6165, -0.0718, 0.7841, -0.3523, 0.1766, 0.9191, -0.6205, 0.221, 0.7524, -0.6165, -0.0718, 0.7841, -0.6205, 0.221, 0.7524, -0.8836, -0.000243, 0.4682, -0.6205, 0.221, 0.7524, -0.3523, 0.1766, 0.9191, -0.3474, 0.4055, 0.8455, -0.3523, 0.1766, 0.9191, -0.1068, 0.1492, 0.983, -0.07206, 0.3808, 0.9218, -0.3523, 0.1766, 0.9191, -0.07206, 0.3808, 0.9218, -0.3474, 0.4055, 0.8455, 0.3379, -0.4394, 0.8323, 0.3786, -0.6746, 0.6337, 0.5648, -0.4532, 0.6897, 0.007606, -0.2914, 0.9566, 0.3022, -0.2232, 0.9268, 0.09479, -0.044, 0.9945, -0.6205, 0.221, 0.7524, -0.8297, 0.3035, 0.4685, -0.8836, -0.000243, 0.4682, -0.6205, 0.221, 0.7524, -0.3474, 0.4055, 0.8455, -0.4673, 0.5393, 0.7006, -0.6205, 0.221, 0.7524, -0.4673, 0.5393, 0.7006, -0.8297, 0.3035, 0.4685, 0.3379, -0.4394, 0.8323, 0.5648, -0.4532, 0.6897, 0.6172, -0.2061, 0.7593, 0.3379, -0.4394, 0.8323, 0.6172, -0.2061, 0.7593, 0.3022, -0.2232, 0.9268, -0.8836, -0.000243, 0.4682, -0.8297, 0.3035, 0.4685, -0.9923, 0.006099, 0.1236, -0.8297, 0.3035, 0.4685, -0.4673, 0.5393, 0.7006, -0.6897, 0.559, 0.4603, -0.3474, 0.4055, 0.8455, -0.07206, 0.3808, 0.9218, -0.1177, 0.6511, 0.7498, -0.3474, 0.4055, 0.8455, -0.1177, 0.6511, 0.7498, -0.4673, 0.5393, 0.7006, -0.1068, 0.1492, 0.983, 0.09479, -0.044, 0.9945, 0.2096, 0.2041, 0.9563, -0.1068, 0.1492, 0.983, 0.2096, 0.2041, 0.9563, -0.07206, 0.3808, 0.9218, 0.5648, -0.4532, 0.6897, 0.3786, -0.6746, 0.6337, 0.6887, -0.5683, 0.4503, 0.5648, -0.4532, 0.6897, 0.8355, -0.2994, 0.4608, 0.6172, -0.2061, 0.7593, 0.5648, -0.4532, 0.6897, 0.6887, -0.5683, 0.4503, 0.8355, -0.2994, 0.4608, 0.6172, -0.2061, 0.7593, 0.8355, -0.2994, 0.4608, 0.8901, -0.009248, 0.4556, 0.6172, -0.2061, 0.7593, 0.8901, -0.009248, 0.4556, 0.6948, 0.1321, 0.707, 0.6172, -0.2061, 0.7593, 0.4545, 0.08336, 0.8868, 0.3022, -0.2232, 0.9268, 0.6172, -0.2061, 0.7593, 0.6948, 0.1321, 0.707, 0.4545, 0.08336, 0.8868, 0.3022, -0.2232, 0.9268, 0.4545, 0.08336, 0.8868, 0.09479, -0.044, 0.9945, 0.09479, -0.044, 0.9945, 0.4545, 0.08336, 0.8868, 0.2096, 0.2041, 0.9563, -0.8297, 0.3035, 0.4685, -0.9293, 0.3406, 0.1426, -0.9923, 0.006099, 0.1236, -0.8297, 0.3035, 0.4685, -0.6897, 0.559, 0.4603, -0.9293, 0.3406, 0.1426, -0.9293, 0.3406, 0.1426, -0.6897, 0.559, 0.4603, -0.7543, 0.6387, 0.1518, -0.6897, 0.559, 0.4603, -0.4673, 0.5393, 0.7006, -0.4375, 0.7738, 0.4581, -0.6897, 0.559, 0.4603, -0.4375, 0.7738, 0.4581, -0.7543, 0.6387, 0.1518, -0.7543, 0.6387, 0.1518, -0.4375, 0.7738, 0.4581, -0.4904, 0.8573, 0.1565, 0.4545, 0.08336, 0.8868, 0.4979, 0.4215, 0.7579, 0.2096, 0.2041, 0.9563, 0.2096, 0.2041, 0.9563, 0.4979, 0.4215, 0.7579, 0.1809, 0.4921, 0.8515, 0.4545, 0.08336, 0.8868, 0.6948, 0.1321, 0.707, 0.4979, 0.4215, 0.7579, 0.4979, 0.4215, 0.7579, 0.2343, 0.6738, 0.7008, 0.1809, 0.4921, 0.8515, 0.2096, 0.2041, 0.9563, 0.1809, 0.4921, 0.8515, -0.07206, 0.3808, 0.9218, -0.07206, 0.3808, 0.9218, 0.1809, 0.4921, 0.8515, -0.1177, 0.6511, 0.7498, -0.4673, 0.5393, 0.7006, -0.1177, 0.6511, 0.7498, -0.4375, 0.7738, 0.4581, 0.1809, 0.4921, 0.8515, 0.2343, 0.6738, 0.7008, -0.1177, 0.6511, 0.7498, -0.1177, 0.6511, 0.7498, -0.1522, 0.8691, 0.4706, -0.4375, 0.7738, 0.4581, -0.1177, 0.6511, 0.7498, 0.2343, 0.6738, 0.7008, -0.1522, 0.8691, 0.4706, 0.2343, 0.6738, 0.7008, 0.1398, 0.8756, 0.4624, -0.1522, 0.8691, 0.4706, -0.4375, 0.7738, 0.4581, -0.1522, 0.8691, 0.4706, -0.4904, 0.8573, 0.1565, -0.4904, 0.8573, 0.1565, -0.1522, 0.8691, 0.4706, -0.1671, 0.973, 0.1591, -0.1522, 0.8691, 0.4706, 0.1398, 0.8756, 0.4624, -0.1671, 0.973, 0.1591, 0.1398, 0.8756, 0.4624, 0.2343, 0.6738, 0.7008, 0.4521, 0.7651, 0.4586, 0.2343, 0.6738, 0.7008, 0.4979, 0.4215, 0.7579, 0.4521, 0.7651, 0.4586, 0.4979, 0.4215, 0.7579, 0.6948, 0.1321, 0.707, 0.6778, 0.5661, 0.4692, 0.4979, 0.4215, 0.7579, 0.6778, 0.5661, 0.4692, 0.4521, 0.7651, 0.4586, 0.1398, 0.8756, 0.4624, 0.177, 0.9713, 0.1591, -0.1671, 0.973, 0.1591, 0.1398, 0.8756, 0.4624, 0.4521, 0.7651, 0.4586, 0.177, 0.9713, 0.1591, 0.177, 0.9713, 0.1591, 0.4521, 0.7651, 0.4586, 0.5002, 0.8517, 0.1562, 0.4521, 0.7651, 0.4586, 0.6778, 0.5661, 0.4692, 0.5002, 0.8517, 0.1562, 0.5002, 0.8517, 0.1562, 0.6778, 0.5661, 0.4692, 0.7627, 0.6288, 0.1516, 0.6778, 0.5661, 0.4692, 0.6948, 0.1321, 0.707, 0.8297, 0.3165, 0.4597, 0.6778, 0.5661, 0.4692, 0.8297, 0.3165, 0.4597, 0.7627, 0.6288, 0.1516, 0.7627, 0.6288, 0.1516, 0.8297, 0.3165, 0.4597, 0.9325, 0.3299, 0.1469, 0.8297, 0.3165, 0.4597, 0.6948, 0.1321, 0.707, 0.8901, -0.009248, 0.4556, 0.8297, 0.3165, 0.4597, 0.8901, -0.009248, 0.4556, 0.9325, 0.3299, 0.1469, 0.9325, 0.3299, 0.1469, 0.8901, -0.009248, 0.4556, 0.9896, -0.008222, 0.1433, 0.8901, -0.009248, 0.4556, 0.8355, -0.2994, 0.4608, 0.9896, -0.008222, 0.1433, 0.9896, -0.008222, 0.1433, 0.8355, -0.2994, 0.4608, 0.9279, -0.345, 0.1415, 0.8355, -0.2994, 0.4608, 0.6887, -0.5683, 0.4503, 0.9279, -0.345, 0.1415, 0.9279, -0.345, 0.1415, 0.6887, -0.5683, 0.4503, 0.7576, -0.6379, 0.1382, 0.6887, -0.5683, 0.4503, 0.4585, -0.8059, 0.3746, 0.7576, -0.6379, 0.1382, 0.6887, -0.5683, 0.4503, 0.3786, -0.6746, 0.6337, 0.4585, -0.8059, 0.3746, 0.7576, -0.6379, 0.1382, 0.4585, -0.8059, 0.3746, 0.5004, -0.8573, 0.121, 0.4585, -0.8059, 0.3746, 0.2026, -0.9751, 0.08997, 0.5004, -0.8573, 0.121, -0.000489, -0.0003246, 1.0, -0.4081, -0.001321, 0.9129, -0.2456, -0.3185, 0.9156, -0.000489, -0.0003246, 1.0, -0.2456, -0.3185, 0.9156, 0.196, -0.3409, 0.9194, -0.000489, -0.0003246, 1.0, -0.2511, 0.3132, 0.9159, -0.4081, -0.001321, 0.9129, -0.000489, -0.0003246, 1.0, 0.1379, 0.3763, 0.9162, -0.2511, 0.3132, 0.9159, -0.000489, -0.0003246, 1.0, 0.196, -0.3409, 0.9194, 0.3955, 0.06187, 0.9164, -0.000489, -0.0003246, 1.0, 0.3955, 0.06187, 0.9164, 0.1379, 0.3763, 0.9162, -0.2456, -0.3185, 0.9156, -0.4081, -0.001321, 0.9129, -0.6311, -0.361, 0.6866, 0.196, -0.3409, 0.9194, -0.2456, -0.3185, 0.9156, -0.005467, -0.7201, 0.6938, -0.2511, 0.3132, 0.9159, -0.6311, 0.359, 0.6876, -0.4081, -0.001321, 0.9129, 0.196, -0.3409, 0.9194, 0.6255, -0.3558, 0.6943, 0.3955, 0.06187, 0.9164, 0.1379, 0.3763, 0.9162, -0.006648, 0.7219, 0.692, -0.2511, 0.3132, 0.9159, 0.3955, 0.06187, 0.9164, 0.6227, 0.3662, 0.6915, 0.1379, 0.3763, 0.9162, -0.6311, -0.361, 0.6866, -0.3567, -0.6311, 0.6889, -0.2456, -0.3185, 0.9156, -0.6311, -0.361, 0.6866, -0.4081, -0.001321, 0.9129, -0.7241, -0.000997, 0.6896, -0.6311, -0.361, 0.6866, -0.7892, -0.4545, 0.413, -0.3567, -0.6311, 0.6889, -0.6311, -0.361, 0.6866, -0.7241, -0.000997, 0.6896, -0.7892, -0.4545, 0.413, -0.4081, -0.001321, 0.9129, -0.6311, 0.359, 0.6876, -0.7241, -0.000997, 0.6896, -0.2456, -0.3185, 0.9156, -0.3567, -0.6311, 0.6889, -0.005467, -0.7201, 0.6938, 0.196, -0.3409, 0.9194, 0.3654, -0.6339, 0.6817, 0.6255, -0.3558, 0.6943, 0.196, -0.3409, 0.9194, -0.005467, -0.7201, 0.6938, 0.3654, -0.6339, 0.6817, -0.006648, 0.7219, 0.692, -0.3567, 0.6291, 0.6907, -0.2511, 0.3132, 0.9159, -0.006648, 0.7219, 0.692, 0.1379, 0.3763, 0.9162, 0.3673, 0.6229, 0.6907, -0.006648, 0.7219, 0.692, -6.242e-05, 0.9338, 0.3578, -0.3567, 0.6291, 0.6907, -0.006648, 0.7219, 0.692, 0.3673, 0.6229, 0.6907, -6.242e-05, 0.9338, 0.3578, 0.1379, 0.3763, 0.9162, 0.6227, 0.3662, 0.6915, 0.3673, 0.6229, 0.6907, -0.2511, 0.3132, 0.9159, -0.3567, 0.6291, 0.6907, -0.6311, 0.359, 0.6876, 0.3955, 0.06187, 0.9164, 0.6255, -0.3558, 0.6943, 0.724, -0.007161, 0.6898, 0.3955, 0.06187, 0.9164, 0.724, -0.007161, 0.6898, 0.6227, 0.3662, 0.6915, -0.7892, -0.4545, 0.413, -0.7241, -0.000997, 0.6896, -0.9178, 0.01748, 0.3967, -0.7892, -0.4545, 0.413, -0.4635, -0.7853, 0.4104, -0.3567, -0.6311, 0.6889, -0.7892, -0.4545, 0.413, -0.9178, 0.01748, 0.3967, -0.9558, -0.1635, 0.2443, -0.7892, -0.4545, 0.413, -0.7438, -0.6215, 0.2458, -0.4635, -0.7853, 0.4104, -0.7892, -0.4545, 0.413, -0.9558, -0.1635, 0.2443, -0.7438, -0.6215, 0.2458, -0.005467, -0.7201, 0.6938, -4.017e-08, -0.9215, 0.3884, 0.3654, -0.6339, 0.6817, -0.005467, -0.7201, 0.6938, -0.3567, -0.6311, 0.6889, -4.017e-08, -0.9215, 0.3884, -0.3567, -0.6311, 0.6889, -0.4635, -0.7853, 0.4104, -4.017e-08, -0.9215, 0.3884, -6.242e-05, 0.9338, 0.3578, 0.3673, 0.6229, 0.6907, 0.4689, 0.7891, 0.3968, -6.242e-05, 0.9338, 0.3578, -0.4689, 0.7892, 0.3967, -0.3567, 0.6291, 0.6907, -6.242e-05, 0.9338, 0.3578, 0.4689, 0.7891, 0.3968, 0.3459, 0.9171, 0.1981, -6.242e-05, 0.9338, 0.3578, -0.3461, 0.9171, 0.1979, -0.4689, 0.7892, 0.3967, -6.242e-05, 0.9338, 0.3578, 0.3459, 0.9171, 0.1981, -0.3461, 0.9171, 0.1979, -0.6311, 0.359, 0.6876, -0.781, 0.4503, 0.4327, -0.7241, -0.000997, 0.6896, -0.6311, 0.359, 0.6876, -0.3567, 0.6291, 0.6907, -0.781, 0.4503, 0.4327, -0.3567, 0.6291, 0.6907, -0.4689, 0.7892, 0.3967, -0.781, 0.4503, 0.4327, -0.7241, -0.000997, 0.6896, -0.781, 0.4503, 0.4327, -0.9178, 0.01748, 0.3967, 0.6255, -0.3558, 0.6943, 0.7892, -0.4545, 0.413, 0.724, -0.007161, 0.6898, 0.6255, -0.3558, 0.6943, 0.3654, -0.6339, 0.6817, 0.7892, -0.4545, 0.413, 0.6227, 0.3662, 0.6915, 0.781, 0.4503, 0.4327, 0.3673, 0.6229, 0.6907, 0.6227, 0.3662, 0.6915, 0.724, -0.007161, 0.6898, 0.781, 0.4503, 0.4327, 0.3673, 0.6229, 0.6907, 0.781, 0.4503, 0.4327, 0.4689, 0.7891, 0.3968, -0.7438, -0.6215, 0.2458, -0.3048, -0.9226, 0.2365, -0.4635, -0.7853, 0.4104, -4.017e-08, -0.9215, 0.3884, 0.4635, -0.7853, 0.4104, 0.3654, -0.6339, 0.6817, -4.017e-08, -0.9215, 0.3884, -0.4635, -0.7853, 0.4104, -0.3048, -0.9226, 0.2365, -4.017e-08, -0.9215, 0.3884, 0.3048, -0.9226, 0.2365, 0.4635, -0.7853, 0.4104, -4.017e-08, -0.9215, 0.3884, -0.3048, -0.9226, 0.2365, 0.3048, -0.9226, 0.2365, 0.3654, -0.6339, 0.6817, 0.4635, -0.7853, 0.4104, 0.7892, -0.4545, 0.413, -0.781, 0.4503, 0.4327, -0.8373, 0.4815, 0.259, -0.9178, 0.01748, 0.3967, -0.781, 0.4503, 0.4327, -0.4689, 0.7892, 0.3967, -0.8373, 0.4815, 0.259, -0.8373, 0.4815, 0.259, -0.9558, -0.1635, 0.2443, -0.9178, 0.01748, 0.3967, -0.8373, 0.4815, 0.259, -0.4689, 0.7892, 0.3967, -0.3461, 0.9171, 0.1979, 0.724, -0.007161, 0.6898, 0.9178, 0.01748, 0.3967, 0.781, 0.4503, 0.4327, 0.724, -0.007161, 0.6898, 0.7892, -0.4545, 0.413, 0.9178, 0.01748, 0.3967, 0.4689, 0.7891, 0.3968, 0.8373, 0.4815, 0.259, 0.3459, 0.9171, 0.1981, 0.4689, 0.7891, 0.3968, 0.781, 0.4503, 0.4327, 0.8373, 0.4815, 0.259, 0.7892, -0.4545, 0.413, 0.9558, -0.1635, 0.2443, 0.9178, 0.01748, 0.3967, 0.7892, -0.4545, 0.413, 0.4635, -0.7853, 0.4104, 0.7438, -0.6215, 0.2459, 0.7892, -0.4545, 0.413, 0.7438, -0.6215, 0.2459, 0.9558, -0.1635, 0.2443, 0.7438, -0.6215, 0.2459, 0.4635, -0.7853, 0.4104, 0.3048, -0.9226, 0.2365, 0.781, 0.4503, 0.4327, 0.9178, 0.01748, 0.3967, 0.8373, 0.4815, 0.259, 0.9178, 0.01748, 0.3967, 0.9558, -0.1635, 0.2443, 0.8373, 0.4815, 0.259, -0.4037, -0.6898, 0.6011, -0.002131, -1.539e-06, 1.0, -0.001977, -0.009079, 1.0, -0.4037, -0.6898, 0.6011, -0.001977, -0.009079, 1.0, -0.003232, -0.01199, 0.9999, -0.4037, -0.6898, 0.6011, -0.003232, -0.01199, 0.9999, -0.01728, -0.01068, 0.9998, -0.4037, -0.6898, 0.6011, -0.01728, -0.01068, 0.9998, -0.6339, -0.5207, 0.5719, -0.001977, -0.009079, 1.0, 0.0008266, -0.009921, 1.0, -0.003232, -0.01199, 0.9999, -0.01728, -0.01068, 0.9998, -0.7731, -0.2742, 0.5719, -0.6339, -0.5207, 0.5719, -0.01728, -0.01068, 0.9998, -0.02132, 0.002057, 0.9998, -0.7731, -0.2742, 0.5719, 0.0008266, -0.009921, 1.0, 0.007187, -0.01832, 0.9998, -0.003232, -0.01199, 0.9999, 0.0008266, -0.009921, 1.0, 0.008006, -0.01774, 0.9998, 0.007187, -0.01832, 0.9998, -0.02132, 0.002057, 0.9998, -0.8206, 0.004708, 0.5716, -0.7731, -0.2742, 0.5719, 0.008006, -0.01774, 0.9998, 0.4059, -0.7123, 0.5726, 0.007187, -0.01832, 0.9998, 0.008006, -0.01774, 0.9998, 0.2844, -0.8588, 0.4261, 0.4059, -0.7123, 0.5726, -0.02132, 0.002057, 0.9998, -0.7687, 0.2868, 0.5717, -0.8206, 0.004708, 0.5716, -0.02132, 0.002057, 0.9998, -0.01501, 0.01172, 0.9998, -0.7687, 0.2868, 0.5717, 0.007187, -0.01832, 0.9998, 0.4059, -0.7123, 0.5726, 0.01692, -0.01116, 0.9998, -0.01501, 0.01172, 0.9998, -0.6243, 0.5323, 0.5718, -0.7687, 0.2868, 0.5717, -0.01501, 0.01172, 0.9998, -0.007324, 0.01888, 0.9998, -0.6243, 0.5323, 0.5718, 0.4059, -0.7123, 0.5726, 0.6236, -0.5336, 0.5713, 0.01692, -0.01116, 0.9998, -0.007324, 0.01888, 0.9998, -0.4055, 0.7126, 0.5726, -0.6243, 0.5323, 0.5718, 0.6236, -0.5336, 0.5713, 0.7686, -0.2867, 0.5719, 0.01692, -0.01116, 0.9998, -0.007324, 0.01888, 0.9998, -0.1346, 0.8085, 0.5729, -0.4055, 0.7126, 0.5726, -0.007324, 0.01888, 0.9998, 0.007411, 0.02256, 0.9997, -0.1346, 0.8085, 0.5729, 0.7686, -0.2867, 0.5719, 0.02129, 0.001967, 0.9998, 0.01692, -0.01116, 0.9998, 0.7686, -0.2867, 0.5719, 0.8204, -0.008697, 0.5717, 0.02129, 0.001967, 0.9998, 0.007411, 0.02256, 0.9997, 0.1486, 0.8084, 0.5696, -0.1346, 0.8085, 0.5729, 0.007411, 0.02256, 0.9997, 0.4168, 0.7059, 0.5727, 0.1486, 0.8084, 0.5696, 0.8204, -0.008697, 0.5717, 0.7733, 0.2744, 0.5716, 0.02129, 0.001967, 0.9998, 0.007411, 0.02256, 0.9997, 0.633, 0.5219, 0.5718, 0.4168, 0.7059, 0.5727, 0.007411, 0.02256, 0.9997, 0.01497, 0.01197, 0.9998, 0.633, 0.5219, 0.5718, 0.01497, 0.01197, 0.9998, 0.02129, 0.001967, 0.9998, 0.7733, 0.2744, 0.5716, 0.01497, 0.01197, 0.9998, 0.7733, 0.2744, 0.5716, 0.633, 0.5219, 0.5718, 0.8141, 0.1274, 0.5665, 0.8747, 0.07304, 0.479, 0.2031, -0.9551, 0.2157, 0.8141, 0.1274, 0.5665, 0.8925, 3.055e-07, 0.4511, 0.8747, 0.07304, 0.479, 0.8141, 0.1274, 0.5665, 0.2031, -0.9551, 0.2157, 0.2402, -0.644, 0.7263, 0.2031, -0.9551, 0.2157, -0.08487, -0.9611, 0.2629, 0.2402, -0.644, 0.7263, -0.08487, -0.9611, 0.2629, -0.3015, -0.5418, 0.7846, 0.2402, -0.644, 0.7263, -0.08487, -0.9611, 0.2629, -0.6624, -0.1187, 0.7397, -0.3015, -0.5418, 0.7846, -0.6624, -0.1187, 0.7397, -0.8519, 0.07827, 0.5178, -0.3015, -0.5418, 0.7846, -0.6624, -0.1187, 0.7397, -0.8637, 0.1977, 0.4636, -0.8519, 0.07827, 0.5178, -0.9206, 0.0, 0.3904, -0.9206, 0.0, 0.3904, -0.83, -4.068e-06, 0.5578, 2.612e-08, -0.0002272, -1.0, -0.3577, -0.4251, -0.8314, -0.5358, -0.1285, -0.8345, 2.612e-08, -0.0002272, -1.0, -5.142e-07, -0.5553, -0.8316, -0.3577, -0.4251, -0.8314, 2.612e-08, -0.0002272, -1.0, -0.5358, -0.1285, -0.8345, -0.5126, 0.1878, -0.8378, 2.612e-08, -0.0002272, -1.0, 0.3577, -0.4251, -0.8314, -5.142e-07, -0.5553, -0.8316, 2.612e-08, -0.0002272, -1.0, -0.5126, 0.1878, -0.8378, -0.3271, 0.445, -0.8336, 2.612e-08, -0.0002272, -1.0, 0.5358, -0.1285, -0.8345, 0.3577, -0.4251, -0.8314, 2.612e-08, -0.0002272, -1.0, -0.3271, 0.445, -0.8336, 1.491e-07, 0.5577, -0.83, 2.612e-08, -0.0002272, -1.0, 0.5126, 0.1878, -0.8378, 0.5358, -0.1285, -0.8345, 2.612e-08, -0.0002272, -1.0, 1.491e-07, 0.5577, -0.83, 0.3271, 0.445, -0.8336, 2.612e-08, -0.0002272, -1.0, 0.3271, 0.445, -0.8336, 0.5126, 0.1878, -0.8378, -0.3577, -0.4251, -0.8314, -0.8362, -0.1972, -0.5117, -0.5358, -0.1285, -0.8345, -0.3577, -0.4251, -0.8314, -5.142e-07, -0.5553, -0.8316, -0.5534, -0.6587, -0.5098, -0.3577, -0.4251, -0.8314, -0.5534, -0.6587, -0.5098, -0.8362, -0.1972, -0.5117, -0.5358, -0.1285, -0.8345, -0.8362, -0.1972, -0.5117, -0.5126, 0.1878, -0.8378, 0.3577, -0.4251, -0.8314, 0.5358, -0.1285, -0.8345, 0.5539, -0.6586, -0.5094, 0.3577, -0.4251, -0.8314, 7.068e-06, -0.8601, -0.51, -5.142e-07, -0.5553, -0.8316, 0.3577, -0.4251, -0.8314, 0.5539, -0.6586, -0.5094, 7.068e-06, -0.8601, -0.51, -5.142e-07, -0.5553, -0.8316, 7.068e-06, -0.8601, -0.51, -0.5534, -0.6587, -0.5098, -0.3271, 0.445, -0.8336, -3.568e-06, 0.8592, -0.5116, 1.491e-07, 0.5577, -0.83, -0.3271, 0.445, -0.8336, -0.5126, 0.1878, -0.8378, -0.5134, 0.6899, -0.5104, -0.3271, 0.445, -0.8336, -0.5134, 0.6899, -0.5104, -3.568e-06, 0.8592, -0.5116, 0.3271, 0.445, -0.8336, 0.5134, 0.6899, -0.5104, 0.5126, 0.1878, -0.8378, 0.3271, 0.445, -0.8336, 1.491e-07, 0.5577, -0.83, 0.5134, 0.6899, -0.5104, 1.491e-07, 0.5577, -0.83, -3.568e-06, 0.8592, -0.5116, 0.5134, 0.6899, -0.5104, -0.8362, -0.1972, -0.5117, -0.5534, -0.6587, -0.5098, -0.6086, -0.746, -0.2704, -0.8362, -0.1972, -0.5117, -0.8105, 0.2957, -0.5056, -0.5126, 0.1878, -0.8378, -0.8362, -0.1972, -0.5117, -0.6086, -0.746, -0.2704, -0.9407, -0.2134, -0.2636, -0.8362, -0.1972, -0.5117, -0.9407, -0.2134, -0.2636, -0.8105, 0.2957, -0.5056, -0.5126, 0.1878, -0.8378, -0.8105, 0.2957, -0.5056, -0.5134, 0.6899, -0.5104, 0.5358, -0.1285, -0.8345, 0.8422, -0.1929, -0.5035, 0.5539, -0.6586, -0.5094, 0.5358, -0.1285, -0.8345, 0.5126, 0.1878, -0.8378, 0.8422, -0.1929, -0.5035, 7.068e-06, -0.8601, -0.51, 0.01354, -0.9626, -0.2707, -0.5534, -0.6587, -0.5098, 7.068e-06, -0.8601, -0.51, 0.5539, -0.6586, -0.5094, 0.6272, -0.7294, -0.2732, 7.068e-06, -0.8601, -0.51, 0.6272, -0.7294, -0.2732, 0.01354, -0.9626, -0.2707, 0.01354, -0.9626, -0.2707, -0.6086, -0.746, -0.2704, -0.5534, -0.6587, -0.5098, -3.568e-06, 0.8592, -0.5116, 0.5823, 0.7675, -0.2682, 0.5134, 0.6899, -0.5104, -3.568e-06, 0.8592, -0.5116, -0.5134, 0.6899, -0.5104, -0.592, 0.7604, -0.2673, -3.568e-06, 0.8592, -0.5116, -6.505e-07, 0.9622, -0.2722, 0.5823, 0.7675, -0.2682, -3.568e-06, 0.8592, -0.5116, -0.592, 0.7604, -0.2673, -6.505e-07, 0.9622, -0.2722, -0.5134, 0.6899, -0.5104, -0.8105, 0.2957, -0.5056, -0.592, 0.7604, -0.2673, -0.9407, -0.2134, -0.2636, -0.5803, 0.2051, -0.7882, -0.8105, 0.2957, -0.5056, -0.8105, 0.2957, -0.5056, -0.5803, 0.2051, -0.7882, -0.592, 0.7604, -0.2673, 0.5126, 0.1878, -0.8378, 0.8083, 0.2896, -0.5127, 0.8422, -0.1929, -0.5035, 0.5126, 0.1878, -0.8378, 0.5134, 0.6899, -0.5104, 0.8083, 0.2896, -0.5127, 0.5134, 0.6899, -0.5104, 0.5823, 0.7675, -0.2682, 0.8083, 0.2896, -0.5127, 0.5539, -0.6586, -0.5094, 0.5631, -0.1495, -0.8128, 0.6272, -0.7294, -0.2732, 0.5539, -0.6586, -0.5094, 0.8422, -0.1929, -0.5035, 0.5631, -0.1495, -0.8128, 0.8422, -0.1929, -0.5035, 0.8083, 0.2896, -0.5127, 0.5631, -0.1495, -0.8128, 0.5823, 0.7675, -0.2682, 0.9194, 0.3577, -0.1638, 0.8083, 0.2896, -0.5127, 0.8083, 0.2896, -0.5127, 0.9194, 0.3577, -0.1638, 0.5631, -0.1495, -0.8128, 0.9896, -0.008222, 0.1433, 0.9279, -0.345, 0.1415, 0.709, 0.01394, -0.7051, 0.9896, -0.008222, 0.1433, 0.6688, 0.2458, -0.7016, 0.9325, 0.3299, 0.1469, 0.9896, -0.008222, 0.1433, 0.709, 0.01394, -0.7051, 0.6688, 0.2458, -0.7016, 0.709, 0.01394, -0.7051, 0.9279, -0.345, 0.1415, 0.6451, -0.2357, -0.7268, 0.9279, -0.345, 0.1415, 0.7576, -0.6379, 0.1382, 0.6451, -0.2357, -0.7268, 0.9325, 0.3299, 0.1469, 0.6688, 0.2458, -0.7016, 0.5356, 0.4669, -0.7037, 0.9325, 0.3299, 0.1469, 0.5356, 0.4669, -0.7037, 0.7627, 0.6288, 0.1516, 0.6451, -0.2357, -0.7268, 0.7576, -0.6379, 0.1382, 0.5374, -0.4442, -0.7168, 0.7576, -0.6379, 0.1382, 0.5004, -0.8573, 0.121, 0.5374, -0.4442, -0.7168, 0.2026, -0.9751, 0.08997, 0.3602, -0.6012, -0.7133, 0.5004, -0.8573, 0.121, 0.2026, -0.9751, 0.08997, 0.09502, -0.9315, -0.3511, 0.3602, -0.6012, -0.7133, 0.5004, -0.8573, 0.121, 0.3602, -0.6012, -0.7133, 0.5374, -0.4442, -0.7168, 0.7627, 0.6288, 0.1516, 0.5356, 0.4669, -0.7037, 0.3585, 0.6199, -0.698, 0.7627, 0.6288, 0.1516, 0.3585, 0.6199, -0.698, 0.5002, 0.8517, 0.1562, 0.5002, 0.8517, 0.1562, 0.3585, 0.6199, -0.698, 0.1124, 0.7054, -0.6998, 0.5002, 0.8517, 0.1562, 0.1124, 0.7054, -0.6998, 0.177, 0.9713, 0.1591, 0.177, 0.9713, 0.1591, -0.1219, 0.7099, -0.6937, -0.1671, 0.973, 0.1591, 0.177, 0.9713, 0.1591, 0.1124, 0.7054, -0.6998, -0.1219, 0.7099, -0.6937, -0.7049, 0.006905, -0.7093, -0.9923, 0.006099, 0.1236, -0.9293, 0.3406, 0.1426, -0.7049, 0.006905, -0.7093, -0.9336, -0.3358, 0.1251, -0.9923, 0.006099, 0.1236, -0.7049, 0.006905, -0.7093, -0.6794, -0.2266, -0.6979, -0.9336, -0.3358, 0.1251, -0.9336, -0.3358, 0.1251, -0.6794, -0.2266, -0.6979, -0.7641, -0.63, 0.1386, -0.7049, 0.006905, -0.7093, -0.9293, 0.3406, 0.1426, -0.6709, 0.2151, -0.7097, -0.9293, 0.3406, 0.1426, -0.7543, 0.6387, 0.1518, -0.6709, 0.2151, -0.7097, -0.6794, -0.2266, -0.6979, -0.5408, -0.4547, -0.7077, -0.7641, -0.63, 0.1386, -0.6709, 0.2151, -0.7097, -0.7543, 0.6387, 0.1518, -0.5446, 0.4625, -0.6997, -0.7543, 0.6387, 0.1518, -0.4904, 0.8573, 0.1565, -0.5446, 0.4625, -0.6997, -0.7641, -0.63, 0.1386, -0.5408, -0.4547, -0.7077, -0.3623, -0.5973, -0.7155, -0.7641, -0.63, 0.1386, -0.3623, -0.5973, -0.7155, -0.5074, -0.8494, 0.1453, -0.1671, 0.973, 0.1591, -0.3674, 0.6121, -0.7003, -0.4904, 0.8573, 0.1565, -0.1671, 0.973, 0.1591, -0.1219, 0.7099, -0.6937, -0.3674, 0.6121, -0.7003, -0.5446, 0.4625, -0.6997, -0.4904, 0.8573, 0.1565, -0.3674, 0.6121, -0.7003, -0.5074, -0.8494, 0.1453, -0.1013, -0.919, -0.3811, -0.204, -0.9734, 0.1041, -0.5074, -0.8494, 0.1453, -0.3623, -0.5973, -0.7155, -0.1013, -0.919, -0.3811, -6.505e-07, 0.9622, -0.2722, -0.2627, 0.925, -0.2747, 0.2627, 0.9249, -0.2747, -6.505e-07, 0.9622, -0.2722, 0.2627, 0.9249, -0.2747, 0.5823, 0.7675, -0.2682, -6.505e-07, 0.9622, -0.2722, -0.592, 0.7604, -0.2673, -0.2627, 0.925, -0.2747, 0.2627, 0.9249, -0.2747, 0.655, 0.74, -0.1526, 0.5823, 0.7675, -0.2682, -0.592, 0.7604, -0.2673, -0.4156, 0.4745, -0.776, -0.2627, 0.925, -0.2747, -0.592, 0.7604, -0.2673, -0.5803, 0.2051, -0.7882, -0.4156, 0.4745, -0.776, -0.5803, 0.2051, -0.7882, -0.9407, -0.2134, -0.2636, -0.6051, -0.1141, -0.7879, 0.655, 0.74, -0.1526, 0.9194, 0.3577, -0.1638, 0.5823, 0.7675, -0.2682, 0.655, 0.74, -0.1526, 0.5768, 0.0944, -0.8114, 0.9194, 0.3577, -0.1638, -0.9407, -0.2134, -0.2636, -0.6647, -0.7169, -0.2102, -0.6051, -0.1141, -0.7879, -0.9407, -0.2134, -0.2636, -0.6086, -0.746, -0.2704, -0.6647, -0.7169, -0.2102, -0.6086, -0.746, -0.2704, -0.04823, -0.9767, -0.2091, -0.6647, -0.7169, -0.2102, -0.6086, -0.746, -0.2704, 0.01354, -0.9626, -0.2707, -0.04823, -0.9767, -0.2091, 0.5768, 0.0944, -0.8114, 0.5631, -0.1495, -0.8128, 0.9194, 0.3577, -0.1638, 0.5631, -0.1495, -0.8128, 0.5864, -0.7824, -0.2097, 0.6272, -0.7294, -0.2732, 0.5864, -0.7824, -0.2097, 0.01354, -0.9626, -0.2707, 0.6272, -0.7294, -0.2732, 0.5864, -0.7824, -0.2097, -0.04823, -0.9767, -0.2091, 0.01354, -0.9626, -0.2707, -0.01771, -0.9998, -0.004851, 0.2026, -0.9751, 0.08997, -0.0203, -0.9998, -0.008178, -0.01771, -0.9998, -0.004851, 0.09502, -0.9315, -0.3511, 0.2026, -0.9751, 0.08997, -0.01771, -0.9998, -0.004851, -0.0149, -0.9998, 0.0136, 0.09502, -0.9315, -0.3511, 0.2026, -0.9751, 0.08997, 0.1104, -0.9582, 0.264, -0.0203, -0.9998, -0.008178, -0.0149, -0.9998, 0.0136, -0.02412, -0.9992, 0.03126, 0.09502, -0.9315, -0.3511, 0.1104, -0.9582, 0.264, 0.00479, -1.0, 0.006539, -0.0203, -0.9998, -0.008178, -0.0149, -0.9998, 0.0136, -0.003743, -0.9992, 0.04009, -0.02412, -0.9992, 0.03126, -0.0149, -0.9998, 0.0136, 0.003801, -0.9999, 0.01563, -0.003743, -0.9992, 0.04009, 0.1104, -0.9582, 0.264, -0.117, -0.9584, 0.2602, 0.00479, -1.0, 0.006539, 0.003801, -0.9999, 0.01563, 0.02554, -0.9993, 0.02796, -0.003743, -0.9992, 0.04009, -0.117, -0.9584, 0.2602, 0.02487, -0.9997, -0.003842, 0.00479, -1.0, 0.006539, -0.117, -0.9584, 0.2602, -0.204, -0.9734, 0.1041, 0.02487, -0.9997, -0.003842, 0.003801, -0.9999, 0.01563, 0.0217, -0.9998, 0.0006054, 0.02554, -0.9993, 0.02796, 0.0217, -0.9998, 0.0006054, -0.1013, -0.919, -0.3811, 0.02554, -0.9993, 0.02796, 0.0217, -0.9998, 0.0006054, 0.02487, -0.9997, -0.003842, -0.1013, -0.919, -0.3811, -0.1013, -0.919, -0.3811, 0.02487, -0.9997, -0.003842, -0.204, -0.9734, 0.1041, -0.0203, -0.9998, -0.008178, 0.00479, -1.0, 0.006539, 0.02487, -0.9997, -0.003842, 0.02487, -0.9997, -0.003842, -0.01771, -0.9998, -0.004851, -0.0203, -0.9998, -0.008178, 0.02487, -0.9997, -0.003842, 0.0217, -0.9998, 0.0006054, -0.01771, -0.9998, -0.004851, 0.0217, -0.9998, 0.0006054, -0.0149, -0.9998, 0.0136, -0.01771, -0.9998, -0.004851, 0.0217, -0.9998, 0.0006054, 0.003801, -0.9999, 0.01563, -0.0149, -0.9998, 0.0136, -0.8323, -0.02731, -0.5536, -0.6449, 0.108, -0.7566, -0.9091, 0.1334, -0.3947, -0.8323, -0.02731, -0.5536, -0.9091, 0.1334, -0.3947, -0.9112, 0.2181, -0.3495, -0.8323, -0.02731, -0.5536, -0.2941, 0.5608, -0.774, -0.6449, 0.108, -0.7566, -0.2941, 0.5608, -0.774, 0.00555, 0.182, -0.9833, -0.6449, 0.108, -0.7566, -0.2941, 0.5608, -0.774, 0.31, 0.5511, -0.7747, 0.00555, 0.182, -0.9833, 0.31, 0.5511, -0.7747, 0.6761, 0.09054, -0.7312, 0.00555, 0.182, -0.9833, 0.31, 0.5511, -0.7747, 0.848, -0.04314, -0.5283, 0.6761, 0.09054, -0.7312, 0.848, -0.04314, -0.5283, 0.8878, -0.1137, -0.446, 0.6761, 0.09054, -0.7312, 0.8317, 0.025, -0.5547, 0.9305, 0.08749, -0.3556, 0.9288, 0.0712, -0.3636, 0.3602, -0.6012, -0.7133, 0.09502, -0.9315, -0.3511, -0.04162, 0.1024, -0.9939, 0.3602, -0.6012, -0.7133, -0.04162, 0.1024, -0.9939, -0.4156, 0.4745, -0.776, 0.3602, -0.6012, -0.7133, -0.4156, 0.4745, -0.776, 0.5374, -0.4442, -0.7168, -0.04162, 0.1024, -0.9939, -0.02171, 0.01179, -0.9997, -0.4156, 0.4745, -0.776, -0.4156, 0.4745, -0.776, -0.5803, 0.2051, -0.7882, 0.5374, -0.4442, -0.7168, -0.5803, 0.2051, -0.7882, 0.6451, -0.2357, -0.7268, 0.5374, -0.4442, -0.7168, -0.5803, 0.2051, -0.7882, -0.6051, -0.1141, -0.7879, 0.6451, -0.2357, -0.7268, -0.6051, -0.1141, -0.7879, 0.709, 0.01394, -0.7051, 0.6451, -0.2357, -0.7268, -0.6051, -0.1141, -0.7879, 0.6688, 0.2458, -0.7016, 0.709, 0.01394, -0.7051, -0.6051, -0.1141, -0.7879, -0.0895, -0.1006, -0.9909, 0.6688, 0.2458, -0.7016, -0.0895, -0.1006, -0.9909, 0.5356, 0.4669, -0.7037, 0.6688, 0.2458, -0.7016, -0.0895, -0.1006, -0.9909, 0.3585, 0.6199, -0.698, 0.5356, 0.4669, -0.7037, -0.0895, -0.1006, -0.9909, -0.003205, -0.1321, -0.9912, 0.3585, 0.6199, -0.698, -0.003205, -0.1321, -0.9912, 0.1124, 0.7054, -0.6998, 0.3585, 0.6199, -0.698, -0.003205, -0.1321, -0.9912, -0.1219, 0.7099, -0.6937, 0.1124, 0.7054, -0.6998, -0.003205, -0.1321, -0.9912, -0.3674, 0.6121, -0.7003, -0.1219, 0.7099, -0.6937, -0.003205, -0.1321, -0.9912, 0.0874, -0.1072, -0.9904, -0.3674, 0.6121, -0.7003, 0.0874, -0.1072, -0.9904, -0.5446, 0.4625, -0.6997, -0.3674, 0.6121, -0.7003, 0.0874, -0.1072, -0.9904, -0.6709, 0.2151, -0.7097, -0.5446, 0.4625, -0.6997, 0.0874, -0.1072, -0.9904, 0.5631, -0.1495, -0.8128, -0.6709, 0.2151, -0.7097, 0.5631, -0.1495, -0.8128, -0.7049, 0.006905, -0.7093, -0.6709, 0.2151, -0.7097, 0.5631, -0.1495, -0.8128, 0.5768, 0.0944, -0.8114, -0.7049, 0.006905, -0.7093, 0.5768, 0.0944, -0.8114, -0.6794, -0.2266, -0.6979, -0.7049, 0.006905, -0.7093, 0.5768, 0.0944, -0.8114, -0.5408, -0.4547, -0.7077, -0.6794, -0.2266, -0.6979, 0.5768, 0.0944, -0.8114, 0.08995, 0.1018, -0.9907, -0.5408, -0.4547, -0.7077, 0.08995, 0.1018, -0.9907, -0.3623, -0.5973, -0.7155, -0.5408, -0.4547, -0.7077, 0.08995, 0.1018, -0.9907, 0.04171, 0.09537, -0.9946, -0.3623, -0.5973, -0.7155, 0.08995, 0.1018, -0.9907, 0.02313, 0.01248, -0.9997, 0.04171, 0.09537, -0.9946, -0.3623, -0.5973, -0.7155, 0.04171, 0.09537, -0.9946, -0.1013, -0.919, -0.3811, -0.02171, 0.01179, -0.9997, 0.01738, 0.0001786, -0.9998, 0.02313, 0.01248, -0.9997, -0.02171, 0.01179, -0.9997, -0.01585, 0.0003572, -0.9999, 0.01738, 0.0001786, -0.9998, -0.02171, 0.01179, -0.9997, -0.04162, 0.1024, -0.9939, -0.01585, 0.0003572, -0.9999, 0.02313, 0.01248, -0.9997, 0.01738, 0.0001786, -0.9998, 0.04171, 0.09537, -0.9946, 0.31, 0.5511, -0.7747, -0.2941, 0.5608, -0.774, -1.763e-07, 1.0, -0.006707, 0.31, 0.5511, -0.7747, -1.763e-07, 1.0, -0.006707, 0.0, 1.0, -0.006738, -1.763e-07, 1.0, -0.006707, 0.0, 1.0, -0.009676, 0.0, 1.0, -0.006738, 0.0, 1.0, -0.009676, 0.0, 1.0, -0.009677, 0.0, 1.0, -0.006738])] * 3)])

# ---- objects
ob_item = bpy.data.objects.new('item', me_ball)

# ---- transforms, parenting, visibility, modifiers, constraints
ob_item.location = (0.0, 0.0, 0.0)
_vg = ob_item.vertex_groups.new(name='Monsterball')
_vg = ob_item.vertex_groups.new(name='Origin')
_vg = ob_item.vertex_groups.new(name='Ball')
_vg = ob_item.vertex_groups.new(name='loc_body')
_vg = ob_item.vertex_groups.new(name='Body')
_vg = ob_item.vertex_groups.new(name='Down')
_vg.add([0, 1, 2, 3, 4, 5, 6, 7, 8, 9, 10, 11, 12, 13, 14, 15, 16, 17, 18, 19, 20, 21, 22, 23, 24, 25, 26, 27, 28, 29, 30, 31, 32, 33, 34, 35, 36, 37, 38, 39, 40, 41, 42, 43, 44, 45, 46, 47, 48, 49, 50, 51, 52, 53, 54, 55, 56, 57, 58, 59, 60, 61, 62, 63, 64, 65, 66, 67, 68, 69, 70, 71, 72, 73, 74, 75, 76, 77, 78, 79, 80, 81, 82, 83, 147, 148, 149, 150, 151, 152, 153, 154, 155, 156, 157, 158, 159, 160, 161, 162, 163, 164, 165, 166, 167, 168, 169, 170, 171, 172, 173, 174, 175, 176, 177, 178, 179, 180, 181, 182, 183, 184, 185, 186, 187], 1.0, 'REPLACE')
_vg = ob_item.vertex_groups.new(name='Up')
_vg.add([84, 85, 86, 87, 88, 89, 90, 91, 92, 93, 94, 95, 96, 97, 98, 99, 100, 101, 102, 103, 104, 105, 106, 107, 108, 109, 110, 111, 112, 113, 114, 115, 116, 117, 118, 119, 120, 121, 122, 123, 124, 125, 126, 127, 128, 129, 130, 131, 132, 133, 134, 135, 136, 137, 138, 139, 140, 141, 142, 143, 144, 145, 146, 188, 189, 190, 191, 192, 193, 194, 195, 196, 197, 198, 199, 200, 201, 202, 203, 204, 205, 206, 207, 208, 209, 210, 211, 212, 213, 214, 215, 216, 217, 218, 219, 220, 221, 222, 223, 224, 225, 226, 227, 228, 229, 230, 231, 232, 233, 234, 235, 236, 237, 238, 239, 240, 241, 242, 243, 244, 245, 246, 247, 248, 249, 250, 251, 252, 253, 254, 255, 256, 257, 258, 259, 260, 261, 262, 263, 264, 265, 266], 1.0, 'REPLACE')
_vg = ob_item.vertex_groups.new(name='SafariBall')
_m = ob_item.modifiers.new('Armature', 'ARMATURE')

# ---- collection membership
scene.collection.objects.link(ob_item)

# ---- scene / render settings (as saved in the file)
scene.frame_start = 1; scene.frame_end = 250; scene.frame_set(0)
scene.render.engine = 'BLENDER_EEVEE_NEXT'
bpy.context.view_layer.update()

# ---- added for rendering (the .blend has no active camera and no usable light): camera, sun
cam_auto = bpy.data.cameras.new('AutoCamera')
cam_auto.lens = 50.0
cam_auto.sensor_width = 36.0
cam_auto.clip_end = 1000.0
ob_auto_camera = bpy.data.objects.new('AutoCamera', cam_auto)
scene.collection.objects.link(ob_auto_camera)
ob_auto_camera.location = (9.59088, -11.4244, 10.6923)
ob_auto_camera.rotation_euler = (1.09748, -7.21219e-08, 0.694738)
scene.camera = ob_auto_camera
light_auto_sun = bpy.data.lights.new('AutoSun', 'SUN')
light_auto_sun.energy = 3.0
light_auto_sun.angle = 0.0523599
ob_auto_sun = bpy.data.objects.new('AutoSun', light_auto_sun)
scene.collection.objects.link(ob_auto_sun)
ob_auto_sun.rotation_euler = (0.872665, 0.174533, 0.523599)
bpy.context.view_layer.update()
